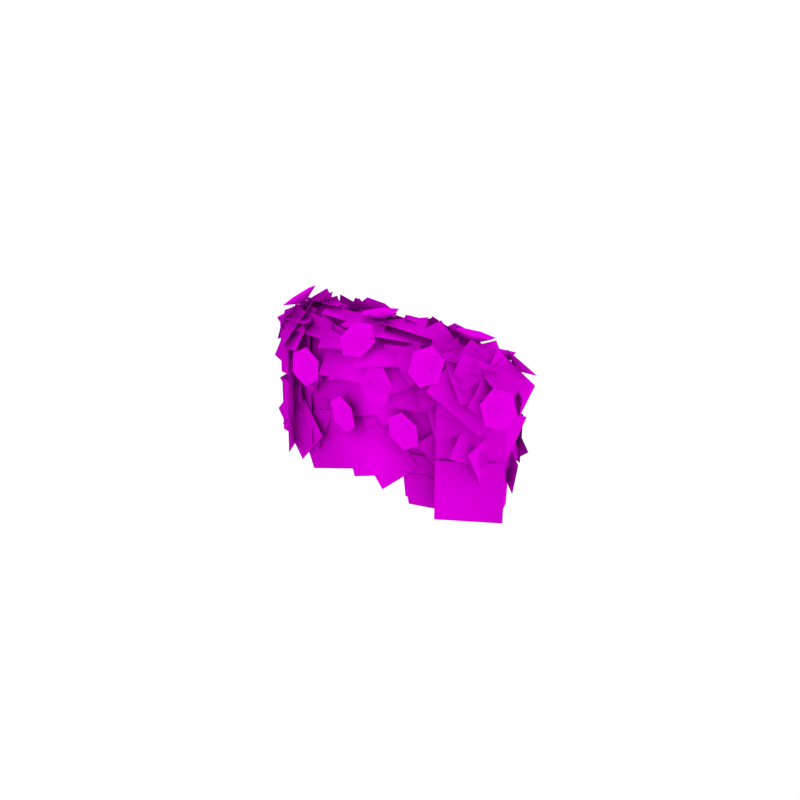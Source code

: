 # Source: Bush_Large_Flowers.blend  (saved by Blender 2.79.0; exported with 4.5.12 LTS)
import bpy
from mathutils import Matrix  # noqa: F401  (used for matrix-valued properties, if any)

bpy.ops.wm.read_factory_settings(use_empty=True)
scene = bpy.context.scene
scene.name = 'Scene'

# ---- collections
col_collection_1 = bpy.data.collections.new('Collection 1'); scene.collection.children.link(col_collection_1)

# ---- images (referenced by path relative to the original .blend; pixels are not part of the script)
import os
ASSET_DIR = os.environ.get("B2B_ASSET_DIR", "")  # directory of the original .blend (textures are referenced by path, not embedded)
HERE = os.path.dirname(os.path.abspath(__file__))  # packed textures are extracted next to this script under _unpacked/

def load_image(name, relpath, width, height, colorspace="sRGB"):
    """Load a texture the original file referenced (path relative to the .blend, or extracted next to this script)."""
    p = next((c for c in (os.path.join(HERE, relpath), os.path.join(ASSET_DIR, relpath)) if relpath and os.path.exists(c)), "")
    if p:
        img = bpy.data.images.load(p, check_existing=True)
        img.name = name
    else:  # same state as the original file: an image datablock whose file is absent (Cycles renders it pink)
        img = bpy.data.images.new(name, width, height)
        img.source = "FILE"
        img.filepath = "//" + (relpath or name)
    img.colorspace_settings.name = colorspace
    return img
img_bush_leaves_png_001 = load_image('Bush_Leaves.png.001', 'Bush_Leaves.png', 1024, 1024, 'sRGB')
img_flowers_png_001 = load_image('Flowers.png.001', 'Flowers.png', 1024, 1024, 'sRGB')

# ---- materials (node trees are filled in below, after node groups)
mat_bush_leaves = bpy.data.materials.new('Bush_Leaves')
mat_bush_leaves.alpha_threshold = 0.0
mat_bush_leaves.roughness = 0.5
mat_bush_leaves.specular_intensity = 0.0
mat_flowers = bpy.data.materials.new('Flowers')
mat_flowers.alpha_threshold = 0.0
mat_flowers.roughness = 0.5
mat_flowers.specular_intensity = 0.0

# ---- material node trees
mat_bush_leaves.use_nodes = True; mat_bush_leaves.node_tree.nodes.clear()
_N = mat_bush_leaves.node_tree.nodes; _L = mat_bush_leaves.node_tree.links
n0 = _N.new('ShaderNodeOutputMaterial'); n0.name = 'Material Output'; n0.location = (1200, 880)
n0.label = 'Material Out'
n1 = _N.new('ShaderNodeAddShader'); n1.name = 'Add Shader'; n1.location = (1000, 880)
n1.label = 'Shader Add Refl'
n2 = _N.new('ShaderNodeAddShader'); n2.name = 'Add Shader.001'; n2.location = (800, 880)
n2.label = 'Shader Add Spec'
n3 = _N.new('ShaderNodeBsdfRefraction'); n3.name = 'Refraction BSDF'; n3.location = (1200, 220)
n3.label = 'Refl BSDF'
n3.mute = True
n4 = _N.new('ShaderNodeMix'); n4.name = 'Mix'; n4.location = (1000, 220)
n4.label = 'Mix Color/Refl'
n4.data_type = 'RGBA'
n4.blend_type = 'MULTIPLY'
n4.inputs[0].default_value = 1.0
n4.inputs[6].default_value = (0.8, 0.8, 0.8, 1.0)
n4.inputs[7].default_value = (0.0, 0.0, 0.0, 0.0)
n5 = _N.new('ShaderNodeMixShader'); n5.name = 'Mix Shader'; n5.location = (600, 880)
n5.label = 'Shader Mix Alpha'
n6 = _N.new('ShaderNodeBsdfTransparent'); n6.name = 'Transparent BSDF'; n6.location = (400, 880)
n6.label = 'Alpha BSDF'
n7 = _N.new('ShaderNodeMix'); n7.name = 'Mix.001'; n7.location = (200, 1100)
n7.label = 'Mix Color/Alpha'
n7.data_type = 'RGBA'
n7.blend_type = 'MULTIPLY'
n7.inputs[0].default_value = 1.0
n7.inputs[6].default_value = (1.0, 1.0, 1.0, 1.0)
n8 = _N.new('ShaderNodeBsdfDiffuse'); n8.name = 'Diffuse BSDF'; n8.location = (400, 660)
n8.label = 'Diff BSDF'
n9 = _N.new('ShaderNodeMix'); n9.name = 'Mix.002'; n9.location = (200, 660)
n9.label = 'Mix Color/Diffuse'
n9.data_type = 'RGBA'
n9.blend_type = 'MULTIPLY'
n9.inputs[0].default_value = 1.0
n9.inputs[6].default_value = (0.8, 0.8, 0.8, 1.0)
n10 = _N.new('ShaderNodeBsdfAnisotropic'); n10.name = 'Glossy BSDF'; n10.location = (400, 220)
n10.label = 'Spec BSDF'
n10.mute = True
n10.distribution = 'GGX'
n11 = _N.new('ShaderNodeMix'); n11.name = 'Mix.003'; n11.location = (200, 220)
n11.label = 'Mix Color/Spec'
n11.data_type = 'RGBA'
n11.blend_type = 'MULTIPLY'
n11.inputs[0].default_value = 1.0
n11.inputs[6].default_value = (0.0, 0.0, 0.0, 1.0)
n11.inputs[7].default_value = (0.0, 0.0, 0.0, 1.0)
n12 = _N.new('ShaderNodeMix'); n12.name = 'Mix.004'; n12.location = (200, 0)
n12.label = 'Mix Color/Hardness'
n12.data_type = 'RGBA'
n12.blend_type = 'MULTIPLY'
n12.inputs[0].default_value = 1.0
n12.inputs[6].default_value = (0.0, 0.0, 0.0, 0.0)
n12.inputs[7].default_value = (1.0, 1.0, 1.0, 1.0)
n13 = _N.new('ShaderNodeNormalMap'); n13.name = 'Normal Map'; n13.location = (200, 440)
n13.label = 'Normal/Map'
n13.mute = True
n14 = _N.new('ShaderNodeMix'); n14.name = 'Mix.005'; n14.location = (1000, 660)
n14.label = 'Bump/Map'
n14.mute = True
n14.data_type = 'RGBA'
n14.blend_type = 'MULTIPLY'
n14.inputs[0].default_value = 1.0
n14.inputs[6].default_value = (1.0, 1.0, 1.0, 1.0)
n14.inputs[7].default_value = (0.0, 0.0, 0.0, 1.0)
n15 = _N.new('ShaderNodeTexCoord'); n15.name = 'Texture Coordinate'; n15.location = (-600, 660)
n15.label = 'Texture Coords'
n16 = _N.new('ShaderNodeTexImage'); n16.name = 'Image Texture'; n16.location = (0, 660)
n16.width = 140
n16.image = img_bush_leaves_png_001
n17 = _N.new('ShaderNodeDisplacement'); n17.name = 'Displacement'; n17.location = (0, 0)
n17.inputs[1].default_value = 0.0
n17.inputs[2].default_value = 0.1
n18 = _N.new('ShaderNodeMath'); n18.name = 'Math'; n18.location = (0, 0)
n18.operation = 'POWER'
_L.new(n1.outputs[0], n0.inputs[0])
_L.new(n2.outputs[0], n1.inputs[0])
_L.new(n3.outputs[0], n1.inputs[1])
_L.new(n4.outputs[2], n3.inputs[0])
_L.new(n5.outputs[0], n2.inputs[0])
_L.new(n6.outputs[0], n5.inputs[1])
_L.new(n7.outputs[2], n5.inputs[0])
_L.new(n8.outputs[0], n5.inputs[2])
_L.new(n9.outputs[2], n8.inputs[0])
_L.new(n10.outputs[0], n2.inputs[1])
_L.new(n11.outputs[2], n10.inputs[0])
_L.new(n13.outputs[0], n8.inputs[2])
_L.new(n13.outputs[0], n10.inputs[4])
_L.new(n13.outputs[0], n3.inputs[3])
_L.new(n16.outputs[0], n9.inputs[7])
_L.new(n16.outputs[1], n7.inputs[7])
_L.new(n14.outputs[2], n17.inputs[0])
_L.new(n17.outputs[0], n0.inputs[2])
_L.new(n12.outputs[2], n18.inputs[0])
_L.new(n18.outputs[0], n10.inputs[1])
n0.is_active_output = True
mat_flowers.use_nodes = True; mat_flowers.node_tree.nodes.clear()
_N = mat_flowers.node_tree.nodes; _L = mat_flowers.node_tree.links
n0 = _N.new('ShaderNodeOutputMaterial'); n0.name = 'Material Output'; n0.location = (1200, 880)
n0.label = 'Material Out'
n1 = _N.new('ShaderNodeAddShader'); n1.name = 'Add Shader'; n1.location = (1000, 880)
n1.label = 'Shader Add Refl'
n2 = _N.new('ShaderNodeAddShader'); n2.name = 'Add Shader.001'; n2.location = (800, 880)
n2.label = 'Shader Add Spec'
n3 = _N.new('ShaderNodeBsdfRefraction'); n3.name = 'Refraction BSDF'; n3.location = (1200, 220)
n3.label = 'Refl BSDF'
n3.mute = True
n4 = _N.new('ShaderNodeMix'); n4.name = 'Mix'; n4.location = (1000, 220)
n4.label = 'Mix Color/Refl'
n4.data_type = 'RGBA'
n4.blend_type = 'MULTIPLY'
n4.inputs[0].default_value = 1.0
n4.inputs[6].default_value = (0.8, 0.8, 0.8, 1.0)
n4.inputs[7].default_value = (0.0, 0.0, 0.0, 0.0)
n5 = _N.new('ShaderNodeMixShader'); n5.name = 'Mix Shader'; n5.location = (600, 880)
n5.label = 'Shader Mix Alpha'
n6 = _N.new('ShaderNodeBsdfTransparent'); n6.name = 'Transparent BSDF'; n6.location = (400, 880)
n6.label = 'Alpha BSDF'
n7 = _N.new('ShaderNodeMix'); n7.name = 'Mix.001'; n7.location = (200, 1100)
n7.label = 'Mix Color/Alpha'
n7.data_type = 'RGBA'
n7.blend_type = 'MULTIPLY'
n7.inputs[0].default_value = 1.0
n7.inputs[6].default_value = (1.0, 1.0, 1.0, 1.0)
n8 = _N.new('ShaderNodeBsdfDiffuse'); n8.name = 'Diffuse BSDF'; n8.location = (400, 660)
n8.label = 'Diff BSDF'
n9 = _N.new('ShaderNodeMix'); n9.name = 'Mix.002'; n9.location = (200, 660)
n9.label = 'Mix Color/Diffuse'
n9.data_type = 'RGBA'
n9.blend_type = 'MULTIPLY'
n9.inputs[0].default_value = 1.0
n9.inputs[6].default_value = (0.8, 0.8, 0.8, 1.0)
n10 = _N.new('ShaderNodeBsdfAnisotropic'); n10.name = 'Glossy BSDF'; n10.location = (400, 220)
n10.label = 'Spec BSDF'
n10.mute = True
n10.distribution = 'GGX'
n11 = _N.new('ShaderNodeMix'); n11.name = 'Mix.003'; n11.location = (200, 220)
n11.label = 'Mix Color/Spec'
n11.data_type = 'RGBA'
n11.blend_type = 'MULTIPLY'
n11.inputs[0].default_value = 1.0
n11.inputs[6].default_value = (0.0, 0.0, 0.0, 1.0)
n11.inputs[7].default_value = (0.0, 0.0, 0.0, 1.0)
n12 = _N.new('ShaderNodeMix'); n12.name = 'Mix.004'; n12.location = (200, 0)
n12.label = 'Mix Color/Hardness'
n12.data_type = 'RGBA'
n12.blend_type = 'MULTIPLY'
n12.inputs[0].default_value = 1.0
n12.inputs[6].default_value = (0.0, 0.0, 0.0, 0.0)
n12.inputs[7].default_value = (1.0, 1.0, 1.0, 1.0)
n13 = _N.new('ShaderNodeNormalMap'); n13.name = 'Normal Map'; n13.location = (200, 440)
n13.label = 'Normal/Map'
n13.mute = True
n14 = _N.new('ShaderNodeMix'); n14.name = 'Mix.005'; n14.location = (1000, 660)
n14.label = 'Bump/Map'
n14.mute = True
n14.data_type = 'RGBA'
n14.blend_type = 'MULTIPLY'
n14.inputs[0].default_value = 1.0
n14.inputs[6].default_value = (1.0, 1.0, 1.0, 1.0)
n14.inputs[7].default_value = (0.0, 0.0, 0.0, 1.0)
n15 = _N.new('ShaderNodeTexCoord'); n15.name = 'Texture Coordinate'; n15.location = (-600, 660)
n15.label = 'Texture Coords'
n16 = _N.new('ShaderNodeTexImage'); n16.name = 'Image Texture'; n16.location = (0, 660)
n16.width = 140
n16.image = img_flowers_png_001
n17 = _N.new('ShaderNodeDisplacement'); n17.name = 'Displacement'; n17.location = (0, 0)
n17.inputs[1].default_value = 0.0
n17.inputs[2].default_value = 0.1
n18 = _N.new('ShaderNodeMath'); n18.name = 'Math'; n18.location = (0, 0)
n18.operation = 'POWER'
_L.new(n1.outputs[0], n0.inputs[0])
_L.new(n2.outputs[0], n1.inputs[0])
_L.new(n3.outputs[0], n1.inputs[1])
_L.new(n4.outputs[2], n3.inputs[0])
_L.new(n5.outputs[0], n2.inputs[0])
_L.new(n6.outputs[0], n5.inputs[1])
_L.new(n7.outputs[2], n5.inputs[0])
_L.new(n8.outputs[0], n5.inputs[2])
_L.new(n9.outputs[2], n8.inputs[0])
_L.new(n10.outputs[0], n2.inputs[1])
_L.new(n11.outputs[2], n10.inputs[0])
_L.new(n13.outputs[0], n8.inputs[2])
_L.new(n13.outputs[0], n10.inputs[4])
_L.new(n13.outputs[0], n3.inputs[3])
_L.new(n16.outputs[0], n9.inputs[7])
_L.new(n16.outputs[1], n7.inputs[7])
_L.new(n14.outputs[2], n17.inputs[0])
_L.new(n17.outputs[0], n0.inputs[2])
_L.new(n12.outputs[2], n18.inputs[0])
_L.new(n18.outputs[0], n10.inputs[1])
n0.is_active_output = True

# ---- world
world_world = bpy.data.worlds.new('World'); scene.world = world_world
world_world.color = (1.0, 1.0, 1.0)
world_world.use_sun_shadow = False
world_world.sun_shadow_jitter_overblur = 0.0
world_world.cycles.sampling_method = 'NONE'
world_world.cycles.sample_map_resolution = 256

# ---- meshes
me_plane_029 = bpy.data.meshes.new('Plane.029')
me_plane_029.from_pydata([(-0.4323, 0.427, -0.1247), (-0.04776, 0.4651, 0.01883), (-0.4027, 0.7977, -0.3026), (-0.01814, 0.8358, -0.1591), (-0.1284, 0.8199, -0.2005), (-0.2046, 0.5715, -0.1052), (0.1191, 0.7901, -0.08019), (0.04283, 0.5417, 0.0151), (-0.01301, 0.5116, 0.02524), (0.2169, 0.8187, -0.07421), (-0.3099, 0.6651, -0.1877), (-0.07996, 0.9721, -0.2871), (-0.1122, 0.7393, -0.01406), (0.2482, 0.7586, -0.0145), (-0.122, 0.9157, -0.3287), (0.2384, 0.935, -0.3292), (-0.2614, 0.7753, -0.2161), (-0.05413, 0.704, -0.08466), (-0.124, 0.9544, -0.3358), (0.08334, 0.8832, -0.2044), (-0.1114, 0.7206, -0.1161), (0.08155, 0.8868, -0.2063), (-0.2901, 0.8385, -0.2809), (-0.09713, 1.005, -0.3711), (-0.1898, 0.767, -0.0727), (0.1718, 0.7011, 0.07839), (-0.02599, 0.9509, -0.3845), (0.3356, 0.885, -0.2334), (0.2316, 0.7384, 0.02257), (0.321, 0.8972, -0.2515), (-0.0848, 0.7696, -0.06261), (0.004652, 0.9284, -0.3367), (-0.07113, 0.4517, 0.03858), (0.3113, 0.4936, 0.1642), (-0.04205, 0.7997, -0.166), (0.3404, 0.8416, -0.04035), (-0.03114, 0.7493, -0.6713), (-0.2633, 0.8398, -0.7465), (-0.01967, 0.9321, -0.4864), (-0.2518, 1.023, -0.5617), (-0.06571, 0.9042, -0.1911), (0.07248, 0.9009, -0.4407), (-0.3087, 0.9677, -0.3265), (-0.1705, 0.9644, -0.576), (-0.06252, 0.9257, -0.4111), (-0.3555, 0.9982, -0.523), (-0.1549, 0.9681, -0.371), (-0.2193, 0.9138, -0.7196), (-0.01863, 0.8836, -0.5675), (-0.4944, 1.001, -0.5019), (-0.2226, 1.005, -0.3163), (-0.3166, 0.9015, -0.7602), (-0.04487, 0.9053, -0.5747), (-0.3266, 0.5529, -0.7045), (-0.1303, 0.8747, -0.7489), (-0.03635, 0.4026, -0.5116), (0.1599, 0.7244, -0.556), (-0.3334, 0.405, -0.6336), (-0.3523, 0.7724, -0.7801), (0.04089, 0.4691, -0.5215), (0.02191, 0.8364, -0.668), (-0.07781, 0.5137, -0.6082), (-0.1761, 0.7609, -0.7045), (0.1552, 0.6432, -0.5136), (0.05699, 0.8904, -0.6099), (-0.06716, 0.4716, -0.5985), (-0.3835, 0.548, -0.7457), (0.02422, 0.8165, -0.6158), (-0.2921, 0.8929, -0.763), (-0.4776, 0.6909, -0.691), (-0.3323, 0.9281, -0.69), (-0.2411, 0.5461, -0.7109), (-0.09579, 0.7832, -0.7099), (-0.2767, 0.5778, -0.7085), (-0.4939, 0.7479, -0.6888), (-0.1062, 0.7956, -0.7099), (-0.3234, 0.9657, -0.6901), (-0.4514, 0.6366, -0.7143), (-0.1381, 0.7736, -0.722), (-0.3222, 0.3484, -0.5828), (-0.008836, 0.4855, -0.5905), (0.545, 0.292, -0.2476), (0.384, 0.5343, -0.375), (0.7788, 0.4905, -0.1655), (0.6178, 0.7328, -0.2929), (0.3842, 0.4871, -0.3677), (0.597, 0.7959, -0.317), (0.6473, 0.2774, -0.1943), (0.8601, 0.5863, -0.1437), (0.3218, 0.4657, -0.4626), (0.4275, 0.8373, -0.3127), (0.6606, 0.3001, -0.2909), (0.7663, 0.6717, -0.141), (0.6141, 0.374, -0.3057), (0.3265, 0.5222, -0.4497), (0.7105, 0.6886, -0.1745), (0.4229, 0.8367, -0.3186), (0.3491, 0.3369, -0.3568), (0.2794, 0.6796, -0.4564), (0.6667, 0.4428, -0.2147), (0.5969, 0.7855, -0.3144), (0.2307, 0.2673, -0.3148), (0.427, 0.6055, -0.4052), (0.5507, 0.1358, -0.1114), (0.7471, 0.474, -0.2018), (0.244, 0.6635, -0.5261), (0.2907, 0.9296, -0.2239), (0.5914, 0.483, -0.4209), (0.6382, 0.7492, -0.1187), (0.4155, 0.599, -0.4463), (0.3784, 0.7901, -0.287), (0.6298, 0.5417, -0.3277), (0.5928, 0.7329, -0.1684), (0.753, 0.484, -0.2909), (0.3995, 0.6052, -0.4598), (0.7246, 0.7859, -0.01473), (0.371, 0.9071, -0.1836), (0.231, 0.7636, -0.477), (0.2511, 0.9306, -0.1079), (0.5964, 0.5966, -0.4214), (0.6165, 0.7636, -0.05231), (0.6725, 0.6099, -0.3077), (0.4045, 0.6812, -0.4549), (0.5808, 0.7783, -0.0591), (0.3128, 0.8496, -0.2062), (0.5157, 0.7433, 0.2412), (0.8421, 0.6964, 0.04212), (0.3262, 0.8152, -0.08634), (0.6526, 0.7682, -0.2855), (0.1296, 0.8399, 0.05673), (0.5324, 0.7544, 0.08487), (0.1655, 0.8738, -0.353), (0.5682, 0.7883, -0.3248), (0.3481, 0.601, 0.1196), (0.2832, 0.2823, 0.2558), (0.6715, 0.5951, 0.2599), (0.6066, 0.2764, 0.3961), (0.7074, 0.4358, 0.3585), (0.8301, 0.7046, 0.2403), (0.4319, 0.497, 0.2113), (0.5547, 0.7657, 0.09312), (0.5286, 0.5906, 0.3148), (0.8738, 0.6302, 0.2768), (0.4761, 0.7579, 0.01238), (0.8213, 0.7975, -0.02562), (0.8402, 0.5714, 0.3523), (0.9792, 0.7386, 0.07416), (0.5157, 0.6469, 0.2354), (0.6547, 0.8141, -0.04269), (0.8474, 0.5595, 0.3628), (0.9422, 0.6795, 0.1632), (0.6146, 0.611, 0.2831), (0.7093, 0.731, 0.08362), (0.853, 0.4161, 0.4618), (1.146, 0.4932, 0.1802), (0.6158, 0.7113, 0.2962), (0.9084, 0.7885, 0.01456), (0.9054, 0.3219, 0.398), (1.149, 0.5341, 0.1899), (0.6295, 0.5835, 0.3415), (0.8732, 0.7957, 0.1334), (0.5523, 0.4016, 0.3984), (0.9514, 0.4112, 0.3966), (0.5435, 0.7233, 0.1621), (0.9426, 0.7329, 0.1603), (0.6567, 0.6509, 0.2996), (0.496, 0.2837, 0.4188), (1.036, 0.4772, 0.2764), (0.8756, 0.1101, 0.3956), (0.1449, 0.4058, 0.153), (0.4897, 0.5571, 0.1957), (0.04435, 0.697, -0.0677), (0.3892, 0.8484, -0.02499), (0.3084, 0.6549, 0.1733), (0.5803, 0.6754, 0.1623), (0.2887, 0.7875, -0.06442), (0.5607, 0.8081, -0.07544), (0.2, 0.5583, 0.129), (0.5512, 0.5192, 0.2771), (0.3253, 0.8447, -0.09246), (0.6764, 0.8056, 0.05558), (0.3719, 0.5983, 0.1257), (0.2929, 0.3535, 0.2179), (0.615, 0.5651, 0.2459), (0.536, 0.3203, 0.3381), (0.2556, 0.6762, -0.5143), (0.4737, 0.4795, -0.3207), (0.009122, 0.4263, -0.4904), (0.2273, 0.2296, -0.2968), (0.364, 0.3099, -0.2923), (0.09092, 0.3999, -0.4526), (0.4972, 0.6045, -0.3539), (0.2242, 0.6945, -0.5141), (0.0147, 0.3147, -0.4379), (0.1443, 0.5426, -0.5), (0.2309, 0.2288, -0.302), (0.3605, 0.4566, -0.3641), (0.06001, 0.4333, -0.4809), (0.07337, 0.6773, -0.5756), (0.3016, 0.4584, -0.3823), (0.315, 0.7024, -0.4771), (0.4503, 0.442, -0.4068), (0.162, 0.5718, -0.5105), (0.5442, 0.7406, -0.2939), (0.2559, 0.8704, -0.3976), (0.3461, 0.444, -0.3791), (0.08338, 0.521, -0.5274), (0.4381, 0.7413, -0.3878), (0.1754, 0.8183, -0.5361), (0.08825, 0.4459, -0.6282), (-0.138, 0.7461, -0.6997), (0.3254, 0.6718, -0.4302), (0.09913, 0.972, -0.5017), (0.4224, 0.6608, -0.4784), (0.1886, 0.8167, -0.4122), (0.5373, 0.7238, -0.2211), (0.3034, 0.8797, -0.1549), (0.04855, 0.8235, -0.5542), (0.07592, 0.9726, -0.2142), (0.3833, 0.6662, -0.5122), (0.4107, 0.8153, -0.1722), (0.4568, 0.6702, -0.4211), (0.1802, 0.7449, -0.5704), (0.3646, 0.8428, -0.164), (0.08804, 0.9176, -0.3134), (0.3282, 0.7154, -0.4725), (0.04361, 0.8423, -0.5225), (0.3373, 0.8484, -0.1864), (0.05267, 0.9753, -0.2364), (-0.03464, 0.8922, -0.1348), (0.245, 0.8256, -0.0437), (0.06071, 0.9014, -0.4207), (0.3403, 0.8348, -0.3296), (0.1638, 0.848, -0.09346), (0.2685, 0.8551, -0.3773), (-0.1137, 0.915, -0.1941), (-0.008988, 0.9221, -0.478), (-0.1354, 0.913, -0.1491), (0.1553, 0.85, -0.1159), (-0.09678, 0.9348, -0.4451), (0.1939, 0.8718, -0.4119), (0.2432, 0.855, -0.2021), (0.3143, 0.7822, -0.4495), (0.001819, 0.9265, -0.2925), (0.0729, 0.8537, -0.5399), (1.043, 0.4705, -0.1652), (0.6837, 0.6527, -0.2355), (1.053, 0.6353, 0.2086), (0.694, 0.8174, 0.1383), (1.138, 0.3674, 0.08678), (0.9695, 0.5224, -0.1582), (1.017, 0.5869, 0.3093), (0.848, 0.7419, 0.0643), (1.086, 0.4881, 0.2186), (1.01, 0.6737, -0.06362), (0.8058, 0.6147, 0.3778), (0.7293, 0.8003, 0.09559), (0.8111, 0.6825, 0.231), (0.8728, 0.697, -0.03886), (0.5466, 0.7426, 0.1739), (0.6082, 0.7571, -0.09605), (0.5992, 0.7301, 0.2164), (0.8376, 0.6603, 0.2745), (0.6639, 0.7458, -0.02985), (0.9022, 0.676, 0.02825), (0.8531, 0.6539, 0.3195), (1.049, 0.6347, 0.08013), (0.6258, 0.7386, 0.1271), (0.8213, 0.7194, -0.1123), (0.6775, 0.7645, 0.1555), (0.9481, 0.6602, 0.2164), (0.7176, 0.7011, -0.1312), (0.9882, 0.5968, -0.07025), (0.9369, 0.1336, 0.1721), (0.828, 0.2306, -0.1004), (1.092, 0.3989, 0.2045), (0.9832, 0.4959, -0.06802), (0.6234, 0.3369, -0.3055), (0.6505, 0.7375, -0.1975), (0.9784, 0.2585, -0.1039), (1.006, 0.6591, 0.004073), (0.7062, 0.2362, -0.1544), (0.5772, 0.5032, -0.2701), (0.9599, 0.4014, -0.05599), (0.8309, 0.6685, -0.1717), (0.7337, 0.2421, -0.143), (0.5185, 0.4805, -0.2973), (0.9686, 0.5005, -0.07161), (0.7533, 0.7388, -0.2259), (0.66, 0.2124, -0.1719), (0.6171, 0.5377, -0.2546), (0.9595, 0.2872, -0.0332), (0.9166, 0.6125, -0.1159), (0.7868, 0.3309, -0.2115), (0.7104, 0.6393, -0.1984), (1.036, 0.3846, -0.02169), (0.9598, 0.693, -0.008604), (0.6596, 0.3588, -0.1918), (0.9107, 0.3527, -0.05794), (0.5955, 0.1036, -0.08321), (0.8466, 0.09748, 0.05066), (-0.5589, 0.5726, -0.562), (-0.5286, 0.9611, -0.555), (-0.2328, 0.551, -0.7743), (-0.2025, 0.9395, -0.7673), (-0.6112, 0.6683, -0.3769), (-0.417, 0.8847, -0.5773), (-0.5134, 0.3946, -0.5776), (-0.3191, 0.6111, -0.778), (-0.4479, 0.7796, -0.673), (-0.3348, 0.9874, -0.5908), (-0.2311, 0.6999, -0.7698), (-0.118, 0.9077, -0.6876), (-0.6103, 0.8141, -0.5291), (-0.367, 1.076, -0.4388), (-0.3764, 0.6842, -0.7825), (-0.1332, 0.9459, -0.6922), (-0.4582, 0.9026, -0.2669), (-0.1767, 1.056, -0.4367), (-0.5821, 0.7782, -0.5844), (-0.3006, 0.9315, -0.7542), (-0.4768, 0.7508, -0.6167), (-0.606, 0.4605, -0.4955), (-0.4326, 0.8637, -0.299), (-0.5617, 0.5734, -0.1778), (-0.5386, 0.673, -0.4286), (-0.422, 0.8987, -0.3457), (-0.4914, 0.7418, -0.6825), (-0.3748, 0.9676, -0.5996), (-0.6391, 0.7327, -0.4804), (-0.5243, 0.4637, -0.2066), (-0.3247, 0.9627, -0.3864), (-0.2099, 0.6936, -0.1125), (-0.3444, 0.6365, -0.1552), (-0.2125, 0.952, -0.3084), (-0.6369, 0.6452, -0.3891), (-0.505, 0.9606, -0.5424), (-0.3247, 0.9025, -0.2037), (-0.1524, 1.022, -0.4356), (-0.5488, 0.8281, -0.4088), (-0.3765, 0.9478, -0.6407), (-0.4562, 0.7597, -0.2542), (-0.2344, 0.9698, -0.2963), (-0.5538, 0.8047, -0.5433), (-0.332, 1.015, -0.5854), (-0.1144, 0.7092, -0.1075), (0.06116, 0.9185, -0.2425), (-0.3535, 0.8043, -0.2708), (-0.1779, 1.014, -0.4059), (-0.3316, 0.6419, -0.1143), (-0.04729, 0.9, -0.2475), (-0.5973, 0.7979, -0.3794), (-0.313, 1.056, -0.5125), (-0.5334, 0.7686, -0.3216), (-0.2185, 0.6917, -0.1133), (-0.3413, 1.044, -0.5105), (-0.02631, 0.9671, -0.3023), (-0.3309, 0.5867, -0.1438), (-0.1222, 0.7927, -0.1785), (-0.5073, 0.7341, -0.3293), (-0.2985, 0.9401, -0.364), (0.9237, 0.2095, 0.3242), (1.115, 0.3017, -0.01347), (0.8478, 0.5961, 0.3867), (1.039, 0.6882, 0.04905), (1.041, 0.3454, 0.1628), (1.025, 0.4746, -0.06469), (0.9734, 0.5634, 0.2914), (0.9575, 0.6926, 0.06391), (0.9194, 0.2212, -0.1318), (1.007, 0.4284, 0.1454), (0.8055, -0.03147, 0.09295), (0.8927, 0.1757, 0.3701), (0.1167, 0.6502, -0.647), (-0.1852, 0.885, -0.6611), (0.2213, 0.8048, -0.3128), (-0.0806, 1.04, -0.327), (0.5455, -0.1877, 0.05647), (0.2711, 0.02272, -0.1681), (0.8166, 0.1199, 0.01346), (0.5422, 0.3303, -0.2111), (0.2615, 0.05007, -0.2043), (0.331, 0.4155, -0.3239), (0.6154, 0.03678, -0.03932), (0.6849, 0.4022, -0.1589), (0.2583, -0.02716, -0.1731), (-0.004334, 0.1897, -0.381), (0.5166, 0.2769, -0.1822), (0.2539, 0.4938, -0.3902), (0.5545, 0.1037, 0.4621), (0.8461, 0.3571, 0.406), (0.3153, 0.3334, 0.2562), (0.607, 0.5868, 0.2001), (0.8088, 0.1865, 0.4403), (0.6868, 0.4729, 0.3106), (0.4977, 0.05626, 0.4456), (0.3757, 0.3427, 0.3159), (0.004087, 0.2523, 0.1435), (0.1156, 0.6072, 0.008484), (-0.349, 0.2974, -0.02947), (-0.2375, 0.6523, -0.1645), (0.06258, 0.3256, -0.4122), (-0.1392, 0.04273, -0.3524), (-0.1983, 0.4724, -0.5983), (-0.4001, 0.1895, -0.5386), (-0.1594, 0.458, -0.6584), (-0.3236, 0.09248, -0.5389), (-0.5376, 0.6351, -0.6363), (-0.7017, 0.2695, -0.5168), (0.05381, 0.03716, -0.2921), (-0.09135, 0.3274, -0.4773), (0.3667, 0.2323, -0.2316), (0.2216, 0.5225, -0.4169), (0.1426, 0.5077, -0.4788), (0.01436, 0.278, -0.4205), (-0.05742, 0.577, -0.6455), (-0.1856, 0.3473, -0.5871), (0.3066, 0.5859, 0.1078), (-0.01793, 0.533, -0.002775), (0.3033, 0.2768, 0.2652), (-0.0212, 0.224, 0.1547), (0.2173, 0.1936, 0.2642), (0.2946, 0.4315, 0.1747), (-0.01892, 0.2263, 0.1471), (0.05836, 0.4642, 0.05766), (0.5979, 0.3306, 0.3553), (0.3584, 0.5348, 0.1487), (0.3397, 0.05834, 0.3856), (0.1002, 0.2625, 0.179), (-0.6784, 0.4157, -0.3468), (-0.4786, 0.5281, -0.1459), (-0.6143, 0.644, -0.5383), (-0.4146, 0.7564, -0.3374), (-0.2567, 0.5278, -0.09684), (-0.463, 0.6271, -0.2592), (-0.4076, 0.2965, -0.04662), (-0.6139, 0.3959, -0.209), (0.8066, 0.005422, 0.3696), (1.045, 0.2274, 0.1657), (0.614, 0.3176, 0.4842), (0.8524, 0.5396, 0.2803), (0.8877, -0.05737, 0.1802), (0.9438, 0.291, 0.1968), (0.6776, -0.03692, 0.4634), (0.7337, 0.3114, 0.4799), (0.9032, 0.1982, 0.3099), (0.7689, -0.1057, 0.3823), (0.8787, 0.1299, -0.02227), (0.7444, -0.174, 0.05012), (0.974, 0.009924, 0.2409), (0.6499, -0.1929, 0.1208), (0.8901, 0.3, -0.02253), (0.5661, 0.09714, -0.1427), (0.6129, -0.01741, -0.04455), (0.7673, 0.3132, -0.1024), (0.8712, -0.09383, 0.2082), (1.026, 0.2367, 0.1503), (0.5677, -0.04031, -0.03228), (0.5698, 0.2257, -0.1509), (0.8286, 0.01061, 0.08664), (0.8307, 0.2766, -0.03195), (-0.5397, 0.6225, -0.1407), (-0.5211, 0.6542, -0.4956), (-0.682, 0.2973, -0.1772), (-0.6634, 0.329, -0.5321), (-0.6087, 0.06428, -0.001461), (-0.2187, 0.103, 0.1441), (-0.5787, 0.4402, -0.1819), (-0.1887, 0.4789, -0.0363), (-0.1849, 0.1296, 0.1632), (0.0451, 0.4366, 0.06378), (-0.4818, 0.283, -0.0497), (-0.2518, 0.59, -0.1491), (-0.243, 0.06964, 0.1766), (0.1395, 0.1115, 0.3022), (-0.2139, 0.4177, -0.02797), (0.1686, 0.4595, 0.09764), (-0.4264, -0.0091, -0.4379), (-0.3854, 0.2844, -0.6347), (-0.0856, 0.0105, -0.3377), (-0.0446, 0.304, -0.5345), (-0.6233, 0.2545, -0.5763), (-0.3099, 0.3916, -0.584), (-0.494, -0.03362, -0.4448), (-0.1807, 0.1034, -0.4525), (0.0588, -0.1147, -0.1768), (0.2552, 0.2234, -0.2672), (0.3788, -0.2462, 0.02659), (0.5752, 0.09192, -0.06383), (0.1929, 0.2473, 0.2447), (0.1271, -0.07586, 0.3828), (0.5209, 0.2413, 0.3869), (0.4551, -0.08187, 0.525), (0.4969, 0.2908, 0.4364), (0.334, -0.08156, 0.5574), (0.882, 0.1147, 0.4129), (0.719, -0.2577, 0.5338), (-0.03198, 0.02228, 0.3049), (0.3109, 0.1783, 0.3464), (-0.1378, 0.3131, 0.08601), (0.2051, 0.4691, 0.1275), (0.2, 0.2162, 0.2637), (0.121, -0.02857, 0.3559), (0.4432, 0.183, 0.3839), (0.3642, -0.06175, 0.4761), (0.09058, 0.2912, -0.3804), (0.3087, 0.09449, -0.1867), (-0.1559, 0.04124, -0.3565), (0.06229, -0.1554, -0.1629), (-0.1598, -0.0606, -0.2974), (-0.03022, 0.1673, -0.3595), (0.05635, -0.1465, -0.1615), (0.186, 0.08134, -0.2236), (-0.3553, 0.2303, -0.5298), (0.001744, 0.2806, -0.4041), (-0.3672, -0.1111, -0.3594), (-0.01018, -0.06088, -0.2337), (0.7651, -0.2484, 0.3101), (0.6561, -0.1514, 0.03761), (0.9204, 0.01686, 0.3425), (0.8114, 0.1139, 0.06997), (0.4877, -0.02327, -0.05382), (0.7389, -0.02938, 0.08005), (0.4236, -0.2785, 0.05478), (0.6748, -0.2846, 0.1886), (-0.7308, 0.1906, -0.424), (-0.7005, 0.5791, -0.417), (-0.4047, 0.169, -0.6363), (-0.3744, 0.5575, -0.6293), (-0.7889, 0.3085, -0.2496), (-0.5919, 0.528, -0.4529), (-0.6897, 0.0309, -0.4531), (-0.4927, 0.2504, -0.6564), (-0.6526, 0.3922, -0.4928), (-0.7836, 0.09773, -0.3699), (-0.6078, 0.5067, -0.1706), (-0.7387, 0.2122, -0.04773), (-0.8172, 0.3738, -0.3546), (-0.7008, 0.1009, -0.0769), (-0.4984, 0.607, -0.2592), (-0.3819, 0.3341, 0.01851), (-0.5162, 0.2545, -0.0172), (-0.3843, 0.5699, -0.1704), (-0.8087, 0.2631, -0.2511), (-0.6769, 0.5786, -0.4044), (-0.5028, 0.2046, -0.005839), (-0.294, 0.4107, -0.04053), (-0.6791, 0.3521, -0.1913), (-0.4704, 0.5581, -0.226), (0.7634, -0.1449, -0.001002), (0.8519, 0.06513, 0.2801), (0.6478, -0.4012, 0.2269), (0.7363, -0.1912, 0.508), (0.3337, 0.5897, -0.4579), (0.3799, 0.4585, -0.501), (0.4722, 0.5468, -0.4721), (0.4484, 0.6744, -0.4888), (0.3319, 0.7138, -0.5342), (0.2396, 0.6255, -0.5631), (0.2637, 0.4978, -0.5465), (0.1697, 0.8606, -0.1367), (0.155, 0.9738, -0.2271), (0.2761, 0.9476, -0.1848), (0.2941, 0.8923, -0.06754), (0.1906, 0.8631, 0.007449), (0.06955, 0.8893, -0.03483), (0.05175, 0.9447, -0.1521), (-0.3101, 0.7354, -0.7557), (-0.1897, 0.6851, -0.8203), (-0.2051, 0.8151, -0.8175), (-0.3253, 0.8669, -0.8168), (-0.4303, 0.7885, -0.8186), (-0.4149, 0.6585, -0.8214), (-0.2946, 0.6068, -0.8222), (1.053, 0.472, 0.006896), (1.151, 0.5544, 0.07581), (1.071, 0.6157, -0.007614), (1.023, 0.552, -0.1113), (1.055, 0.4264, -0.1314), (1.135, 0.3651, -0.04801), (1.183, 0.429, 0.05561), (0.9512, 0.4831, 0.3235), (0.9306, 0.6041, 0.4019), (1.008, 0.6145, 0.297), (1.078, 0.5112, 0.2562), (1.069, 0.3972, 0.3203), (0.9912, 0.3868, 0.4252), (0.9221, 0.4902, 0.466), (0.6422, 0.7426, 0.1346), (0.5687, 0.8557, 0.07983), (0.699, 0.8668, 0.08398), (0.7672, 0.8047, 0.1769), (0.7048, 0.7312, 0.2657), (0.5744, 0.7202, 0.2615), (0.5063, 0.7824, 0.1686), (0.2552, 0.6594, 0.06091), (0.1149, 0.6986, 0.05916), (0.2014, 0.7879, 0.0183), (0.323, 0.7884, 0.06669), (0.3582, 0.699, 0.1559), (0.2716, 0.6097, 0.1968), (0.15, 0.6095, 0.1484), (-0.2756, 0.7595, -0.2053), (-0.3659, 0.8697, -0.2358), (-0.2414, 0.901, -0.2103), (-0.17, 0.8262, -0.13), (-0.2233, 0.7196, -0.07535), (-0.3479, 0.6883, -0.1008), (-0.4192, 0.7633, -0.1811), (-0.2871, 1.007, -0.5553), (-0.2784, 1.027, -0.6994), (-0.1788, 1.072, -0.6277), (-0.1993, 1.112, -0.5047), (-0.3197, 1.106, -0.4532), (-0.4193, 1.06, -0.5249), (-0.3987, 1.021, -0.648), (0.1026, 0.7334, -0.591), (0.2409, 0.6907, -0.6069), (0.2214, 0.8157, -0.5729), (0.1124, 0.8776, -0.6104), (0.02261, 0.8143, -0.682), (0.04215, 0.6894, -0.716), (0.1513, 0.6276, -0.6784), (0.6905, 0.5752, -0.26), (0.8223, 0.5139, -0.2686), (0.8188, 0.6432, -0.2487), (0.7188, 0.714, -0.2947), (0.6219, 0.6551, -0.3606), (0.6255, 0.5258, -0.3805), (0.7257, 0.4551, -0.3345), (0.9306, 0.3101, -0.1047), (1.068, 0.2984, -0.05879), (1.032, 0.4144, -0.1076), (0.939, 0.4209, -0.1992), (0.8815, 0.311, -0.2418), (0.9176, 0.195, -0.1929), (1.011, 0.1887, -0.1015), (0.8787, 0.7158, -0.0341), (1.014, 0.7441, 0.01265), (0.9224, 0.8341, 0.03889), (0.8202, 0.8492, -0.04152), (0.8093, 0.7739, -0.1482), (0.9007, 0.6839, -0.1745), (1.003, 0.669, -0.09404), (0.2619, 0.8597, -0.322), (0.3986, 0.9049, -0.2997), (0.3043, 0.9683, -0.2347), (0.1842, 0.9777, -0.2859), (0.1584, 0.9232, -0.4023), (0.2527, 0.8597, -0.4673), (0.3728, 0.8506, -0.416), (0.4564, 0.2508, -0.2192), (0.5835, 0.1818, -0.2017), (0.5843, 0.2879, -0.2783), (0.4768, 0.3213, -0.3452), (0.3683, 0.2484, -0.3352), (0.3676, 0.1422, -0.2585), (0.4752, 0.109, -0.1917), (0.7714, 0.07072, 0.006956), (0.8651, -0.0382, 0.03087), (0.9132, 0.06927, -0.02639), (0.836, 0.1437, -0.1015), (0.7104, 0.1105, -0.1192), (0.6623, 0.003074, -0.06191), (0.7397, -0.0713, 0.01311), (-0.4794, 0.6472, -0.634), (-0.5392, 0.522, -0.6782), (-0.4501, 0.5758, -0.7575), (-0.4341, 0.7057, -0.7597), (-0.5073, 0.7818, -0.6822), (-0.5965, 0.728, -0.6028), (-0.6124, 0.5981, -0.6008), (-0.03753, 0.4265, -0.538), (0.08956, 0.3575, -0.5205), (0.0903, 0.4636, -0.5971), (-0.01715, 0.497, -0.664), (-0.1256, 0.4241, -0.654), (-0.1264, 0.318, -0.5773), (-0.01878, 0.2847, -0.5106), (-0.001481, 0.146, -0.343), (0.1256, 0.07701, -0.3254), (0.1263, 0.1831, -0.4021), (0.01889, 0.2165, -0.469), (-0.08959, 0.1436, -0.4589), (-0.09033, 0.03746, -0.3823), (0.01726, 0.004173, -0.3155), (0.3404, 0.4027, 0.2161), (0.2388, 0.5056, 0.1984), (0.3591, 0.5464, 0.23), (0.4378, 0.4699, 0.3013), (0.396, 0.3521, 0.3409), (0.2757, 0.3112, 0.3093), (0.1971, 0.388, 0.2381), (-0.09718, 0.4693, -0.005021), (-0.09929, 0.615, -0.002282), (-0.02179, 0.5556, 0.08494), (-0.05278, 0.4367, 0.13), (-0.1614, 0.3769, 0.08741), (-0.2389, 0.4363, 0.0001889), (-0.2079, 0.5553, -0.04466)], [], [(1, 3, 2, 0), (5, 7, 6, 4), (9, 11, 10, 8), (13, 15, 14, 12), (17, 19, 18, 16), (21, 23, 22, 20), (25, 27, 26, 24), (29, 31, 30, 28), (33, 35, 34, 32), (37, 39, 38, 36), (41, 43, 42, 40), (46, 48, 47, 45), (50, 52, 51, 49), (54, 56, 55, 53), (58, 60, 59, 57), (62, 64, 63, 61), (66, 68, 67, 65), (70, 72, 71, 69), (74, 76, 75, 73), (78, 80, 79, 77), (82, 84, 83, 81), (86, 88, 87, 85), (90, 92, 91, 89), (94, 96, 95, 93), (98, 100, 99, 97), (102, 104, 103, 101), (106, 108, 107, 105), (110, 112, 111, 109), (114, 116, 115, 113), (118, 120, 119, 117), (122, 124, 123, 121), (126, 128, 127, 125), (130, 132, 131, 129), (134, 136, 135, 133), (138, 140, 139, 137), (142, 144, 143, 141), (146, 148, 147, 145), (150, 152, 151, 149), (154, 156, 155, 153), (158, 160, 159, 157), (162, 164, 163, 161), (166, 168, 167, 165), (170, 172, 171, 169), (174, 176, 175, 173), (178, 180, 179, 177), (182, 184, 183, 181), (186, 188, 187, 185), (190, 192, 191, 189), (194, 196, 195, 193), (198, 200, 199, 197), (202, 204, 203, 201), (206, 208, 207, 205), (210, 212, 211, 209), (214, 216, 215, 213), (218, 220, 219, 217), (222, 224, 223, 221), (226, 228, 227, 225), (230, 232, 231, 229), (234, 236, 235, 233), (238, 240, 239, 237), (242, 244, 243, 241), (246, 248, 247, 245), (250, 252, 251, 249), (254, 256, 255, 253), (258, 260, 259, 257), (262, 264, 263, 261), (266, 268, 267, 265), (270, 272, 271, 269), (274, 276, 275, 273), (278, 280, 279, 277), (282, 284, 283, 281), (286, 288, 287, 285), (290, 292, 291, 289), (294, 296, 295, 293), (298, 300, 299, 297), (302, 304, 303, 301), (306, 308, 307, 305), (310, 312, 311, 309), (314, 316, 315, 313), (318, 320, 319, 317), (322, 324, 323, 321), (326, 328, 327, 325), (330, 332, 331, 329), (334, 336, 335, 333), (338, 340, 339, 337), (342, 344, 343, 341), (346, 348, 347, 345), (350, 352, 351, 349), (354, 356, 355, 353), (358, 360, 359, 357), (362, 364, 363, 361), (366, 368, 367, 365), (370, 372, 371, 369), (374, 376, 375, 373), (378, 380, 379, 377), (382, 384, 383, 381), (386, 388, 387, 385), (390, 392, 391, 389), (394, 396, 395, 393), (398, 400, 399, 397), (402, 404, 403, 401), (406, 408, 407, 405), (410, 412, 411, 409), (414, 416, 415, 413), (418, 420, 419, 417), (422, 424, 423, 421), (426, 428, 427, 425), (430, 432, 431, 429), (434, 436, 435, 433), (438, 440, 439, 437), (442, 444, 443, 441), (446, 448, 447, 445), (450, 452, 451, 449), (454, 456, 455, 453), (458, 460, 459, 457), (462, 464, 463, 461), (466, 468, 467, 465), (470, 472, 471, 469), (474, 476, 475, 473), (478, 480, 479, 477), (482, 484, 483, 481), (486, 488, 487, 485), (490, 492, 491, 489), (494, 496, 495, 493), (498, 500, 499, 497), (502, 504, 503, 501), (506, 508, 507, 505), (510, 512, 511, 509), (514, 516, 515, 513), (518, 520, 519, 517), (522, 524, 523, 521), (526, 528, 527, 525), (530, 532, 531, 529), (534, 536, 535, 533), (538, 540, 539, 537), (542, 544, 543, 541), (546, 548, 547, 545), (550, 552, 551, 549), (553, 555, 554), (553, 556, 555), (553, 557, 556), (553, 558, 557), (553, 559, 558), (553, 554, 559), (560, 562, 561), (560, 563, 562), (560, 564, 563), (560, 565, 564), (560, 566, 565), (560, 561, 566), (567, 569, 568), (567, 570, 569), (567, 571, 570), (567, 572, 571), (567, 573, 572), (567, 568, 573), (574, 576, 575), (574, 577, 576), (574, 578, 577), (574, 579, 578), (574, 580, 579), (574, 575, 580), (581, 583, 582), (581, 584, 583), (581, 585, 584), (581, 586, 585), (581, 587, 586), (581, 582, 587), (588, 590, 589), (588, 591, 590), (588, 592, 591), (588, 593, 592), (588, 594, 593), (588, 589, 594), (595, 597, 596), (595, 598, 597), (595, 599, 598), (595, 600, 599), (595, 601, 600), (595, 596, 601), (602, 604, 603), (602, 605, 604), (602, 606, 605), (602, 607, 606), (602, 608, 607), (602, 603, 608), (609, 611, 610), (609, 612, 611), (609, 613, 612), (609, 614, 613), (609, 615, 614), (609, 610, 615), (616, 618, 617), (616, 619, 618), (616, 620, 619), (616, 621, 620), (616, 622, 621), (616, 617, 622), (623, 625, 624), (623, 626, 625), (623, 627, 626), (623, 628, 627), (623, 629, 628), (623, 624, 629), (630, 632, 631), (630, 633, 632), (630, 634, 633), (630, 635, 634), (630, 636, 635), (630, 631, 636), (637, 639, 638), (637, 640, 639), (637, 641, 640), (637, 642, 641), (637, 643, 642), (637, 638, 643), (644, 646, 645), (644, 647, 646), (644, 648, 647), (644, 649, 648), (644, 650, 649), (644, 645, 650), (651, 653, 652), (651, 654, 653), (651, 655, 654), (651, 656, 655), (651, 657, 656), (651, 652, 657), (658, 660, 659), (658, 661, 660), (658, 662, 661), (658, 663, 662), (658, 664, 663), (658, 659, 664), (665, 667, 666), (665, 668, 667), (665, 669, 668), (665, 670, 669), (665, 671, 670), (665, 666, 671), (672, 674, 673), (672, 675, 674), (672, 676, 675), (672, 677, 676), (672, 678, 677), (672, 673, 678), (679, 681, 680), (679, 682, 681), (679, 683, 682), (679, 684, 683), (679, 685, 684), (679, 680, 685), (686, 688, 687), (686, 689, 688), (686, 690, 689), (686, 691, 690), (686, 692, 691), (686, 687, 692), (693, 695, 694), (693, 696, 695), (693, 697, 696), (693, 698, 697), (693, 699, 698), (693, 694, 699)])
me_plane_029.polygons.foreach_set('use_smooth', [0, 0, 0, 0, 0, 0, 0, 0, 0, 0, 0, 0, 0, 0, 0, 0, 0, 0, 0, 0, 0, 0, 0, 0, 0, 0, 0, 0, 0, 0, 0, 0, 0, 0, 0, 0, 0, 0, 0, 0, 0, 0, 0, 0, 0, 0, 0, 0, 0, 0, 0, 0, 0, 0, 0, 0, 0, 0, 0, 0, 0, 0, 0, 0, 0, 0, 0, 0, 0, 0, 0, 0, 0, 0, 0, 0, 0, 0, 0, 0, 0, 0, 0, 0, 0, 0, 0, 0, 0, 0, 0, 0, 0, 0, 0, 0, 0, 0, 0, 0, 0, 0, 0, 0, 0, 0, 0, 0, 0, 0, 0, 0, 0, 0, 0, 0, 0, 0, 0, 0, 0, 0, 0, 0, 0, 0, 0, 0, 0, 0, 0, 0, 0, 0, 0, 0, 0, 0, 1, 1, 1, 1, 1, 1, 1, 1, 1, 1, 1, 1, 1, 1, 1, 1, 1, 1, 1, 1, 1, 1, 1, 1, 1, 1, 1, 1, 1, 1, 1, 1, 1, 1, 1, 1, 1, 1, 1, 1, 1, 1, 1, 1, 1, 1, 1, 1, 1, 1, 1, 1, 1, 1, 1, 1, 1, 1, 1, 1, 1, 1, 1, 1, 1, 1, 1, 1, 1, 1, 1, 1, 1, 1, 1, 1, 1, 1, 1, 1, 1, 1, 1, 1, 1, 1, 1, 1, 1, 1, 1, 1, 1, 1, 1, 1, 1, 1, 1, 1, 1, 1, 1, 1, 1, 1, 1, 1, 1, 1, 1, 1, 1, 1, 1, 1, 1, 1, 1, 1, 1, 1, 1, 1, 1, 1])
me_plane_029.polygons.foreach_set('material_index', [0, 0, 0, 0, 0, 0, 0, 0, 0, 0, 0, 0, 0, 0, 0, 0, 0, 0, 0, 0, 0, 0, 0, 0, 0, 0, 0, 0, 0, 0, 0, 0, 0, 0, 0, 0, 0, 0, 0, 0, 0, 0, 0, 0, 0, 0, 0, 0, 0, 0, 0, 0, 0, 0, 0, 0, 0, 0, 0, 0, 0, 0, 0, 0, 0, 0, 0, 0, 0, 0, 0, 0, 0, 0, 0, 0, 0, 0, 0, 0, 0, 0, 0, 0, 0, 0, 0, 0, 0, 0, 0, 0, 0, 0, 0, 0, 0, 0, 0, 0, 0, 0, 0, 0, 0, 0, 0, 0, 0, 0, 0, 0, 0, 0, 0, 0, 0, 0, 0, 0, 0, 0, 0, 0, 0, 0, 0, 0, 0, 0, 0, 0, 0, 0, 0, 0, 0, 0, 1, 1, 1, 1, 1, 1, 1, 1, 1, 1, 1, 1, 1, 1, 1, 1, 1, 1, 1, 1, 1, 1, 1, 1, 1, 1, 1, 1, 1, 1, 1, 1, 1, 1, 1, 1, 1, 1, 1, 1, 1, 1, 1, 1, 1, 1, 1, 1, 1, 1, 1, 1, 1, 1, 1, 1, 1, 1, 1, 1, 1, 1, 1, 1, 1, 1, 1, 1, 1, 1, 1, 1, 1, 1, 1, 1, 1, 1, 1, 1, 1, 1, 1, 1, 1, 1, 1, 1, 1, 1, 1, 1, 1, 1, 1, 1, 1, 1, 1, 1, 1, 1, 1, 1, 1, 1, 1, 1, 1, 1, 1, 1, 1, 1, 1, 1, 1, 1, 1, 1, 1, 1, 1, 1, 1, 1])
_uv = me_plane_029.uv_layers.new(name='UVMap')
_uv.uv.foreach_set('vector', [0.9999, 9.998e-05, 0.9999, 0.9999, 9.998e-05, 0.9999, 0.0001, 9.998e-05, 0.9999, 9.998e-05, 0.9999, 0.9999, 9.998e-05, 0.9999, 0.0001, 9.998e-05, 0.9999, 9.998e-05, 0.9999, 0.9999, 9.998e-05, 0.9999, 0.0001, 9.998e-05, 0.9999, 9.998e-05, 0.9999, 0.9999, 9.998e-05, 0.9999, 0.0001, 9.998e-05, 0.9999, 9.998e-05, 0.9999, 0.9999, 9.998e-05, 0.9999, 0.0001, 9.998e-05, 0.9999, 9.998e-05, 0.9999, 0.9999, 9.998e-05, 0.9999, 0.0001, 9.998e-05, 0.9999, 9.998e-05, 0.9999, 0.9999, 9.998e-05, 0.9999, 0.0001, 9.998e-05, 0.9999, 9.998e-05, 0.9999, 0.9999, 9.998e-05, 0.9999, 0.0001, 9.998e-05, 0.9999, 9.998e-05, 0.9999, 0.9999, 9.998e-05, 0.9999, 0.0001, 9.998e-05, 0.9999, 9.998e-05, 0.9999, 0.9999, 9.998e-05, 0.9999, 0.0001, 9.998e-05, 0.9999, 9.998e-05, 0.9999, 0.9999, 9.998e-05, 0.9999, 0.0001, 9.998e-05, 0.9999, 9.998e-05, 0.9999, 0.9999, 9.998e-05, 0.9999, 0.0001, 9.998e-05, 0.9999, 9.998e-05, 0.9999, 0.9999, 9.998e-05, 0.9999, 0.0001, 9.998e-05, 0.9999, 9.998e-05, 0.9999, 0.9999, 9.998e-05, 0.9999, 0.0001, 9.998e-05, 0.9999, 9.998e-05, 0.9999, 0.9999, 9.998e-05, 0.9999, 0.0001, 9.998e-05, 0.9999, 9.998e-05, 0.9999, 0.9999, 9.998e-05, 0.9999, 0.0001, 9.998e-05, 0.9999, 9.998e-05, 0.9999, 0.9999, 9.998e-05, 0.9999, 0.0001, 9.998e-05, 0.9999, 9.998e-05, 0.9999, 0.9999, 9.998e-05, 0.9999, 0.0001, 9.998e-05, 0.9999, 9.998e-05, 0.9999, 0.9999, 9.998e-05, 0.9999, 0.0001, 9.998e-05, 0.9999, 9.998e-05, 0.9999, 0.9999, 9.998e-05, 0.9999, 0.0001, 9.998e-05, 0.9999, 9.998e-05, 0.9999, 0.9999, 9.998e-05, 0.9999, 0.0001, 9.998e-05, 0.9999, 9.998e-05, 0.9999, 0.9999, 9.998e-05, 0.9999, 0.0001, 9.998e-05, 0.9999, 9.998e-05, 0.9999, 0.9999, 9.998e-05, 0.9999, 0.0001, 9.998e-05, 0.9999, 9.998e-05, 0.9999, 0.9999, 9.998e-05, 0.9999, 0.0001, 9.998e-05, 0.9999, 9.998e-05, 0.9999, 0.9999, 9.998e-05, 0.9999, 0.0001, 9.998e-05, 0.9999, 9.998e-05, 0.9999, 0.9999, 9.998e-05, 0.9999, 0.0001, 9.998e-05, 0.9999, 9.998e-05, 0.9999, 0.9999, 9.998e-05, 0.9999, 0.0001, 9.998e-05, 0.9999, 9.998e-05, 0.9999, 0.9999, 9.998e-05, 0.9999, 0.0001, 9.998e-05, 0.9999, 9.998e-05, 0.9999, 0.9999, 9.998e-05, 0.9999, 0.0001, 9.998e-05, 0.9999, 9.998e-05, 0.9999, 0.9999, 9.998e-05, 0.9999, 0.0001, 9.998e-05, 0.9999, 9.998e-05, 0.9999, 0.9999, 9.998e-05, 0.9999, 0.0001, 9.998e-05, 0.9999, 9.998e-05, 0.9999, 0.9999, 9.998e-05, 0.9999, 0.0001, 9.998e-05, 0.9999, 9.998e-05, 0.9999, 0.9999, 9.998e-05, 0.9999, 0.0001, 9.998e-05, 0.9999, 9.998e-05, 0.9999, 0.9999, 9.998e-05, 0.9999, 0.0001, 9.998e-05, 0.9999, 9.998e-05, 0.9999, 0.9999, 9.998e-05, 0.9999, 0.0001, 9.998e-05, 0.9999, 9.998e-05, 0.9999, 0.9999, 9.998e-05, 0.9999, 0.0001, 9.998e-05, 0.9999, 9.998e-05, 0.9999, 0.9999, 9.998e-05, 0.9999, 0.0001, 9.998e-05, 0.9999, 9.998e-05, 0.9999, 0.9999, 9.998e-05, 0.9999, 0.0001, 9.998e-05, 0.9999, 9.998e-05, 0.9999, 0.9999, 9.998e-05, 0.9999, 0.0001, 9.998e-05, 0.9999, 9.998e-05, 0.9999, 0.9999, 9.998e-05, 0.9999, 0.0001, 9.998e-05, 0.9999, 9.998e-05, 0.9999, 0.9999, 9.998e-05, 0.9999, 0.0001, 9.998e-05, 0.9999, 9.998e-05, 0.9999, 0.9999, 9.998e-05, 0.9999, 0.0001, 9.998e-05, 0.9999, 9.998e-05, 0.9999, 0.9999, 9.998e-05, 0.9999, 0.0001, 9.998e-05, 0.9999, 9.998e-05, 0.9999, 0.9999, 9.998e-05, 0.9999, 0.0001, 9.998e-05, 0.9999, 9.998e-05, 0.9999, 0.9999, 9.998e-05, 0.9999, 0.0001, 9.998e-05, 0.9999, 9.998e-05, 0.9999, 0.9999, 9.998e-05, 0.9999, 0.0001, 9.998e-05, 0.9999, 9.998e-05, 0.9999, 0.9999, 9.998e-05, 0.9999, 0.0001, 9.998e-05, 0.9999, 9.998e-05, 0.9999, 0.9999, 9.998e-05, 0.9999, 0.0001, 9.998e-05, 0.9999, 9.998e-05, 0.9999, 0.9999, 9.998e-05, 0.9999, 0.0001, 9.998e-05, 0.9999, 9.998e-05, 0.9999, 0.9999, 9.998e-05, 0.9999, 0.0001, 9.998e-05, 0.9999, 9.998e-05, 0.9999, 0.9999, 9.998e-05, 0.9999, 0.0001, 9.998e-05, 0.9999, 9.998e-05, 0.9999, 0.9999, 9.998e-05, 0.9999, 0.0001, 9.998e-05, 0.9999, 9.998e-05, 0.9999, 0.9999, 9.998e-05, 0.9999, 0.0001, 9.998e-05, 0.9999, 9.998e-05, 0.9999, 0.9999, 9.998e-05, 0.9999, 0.0001, 9.998e-05, 0.9999, 9.998e-05, 0.9999, 0.9999, 9.998e-05, 0.9999, 0.0001, 9.998e-05, 0.9999, 9.998e-05, 0.9999, 0.9999, 9.998e-05, 0.9999, 0.0001, 9.998e-05, 0.9999, 9.998e-05, 0.9999, 0.9999, 9.998e-05, 0.9999, 0.0001, 9.998e-05, 0.9999, 9.998e-05, 0.9999, 0.9999, 9.998e-05, 0.9999, 0.0001, 9.998e-05, 0.9999, 9.998e-05, 0.9999, 0.9999, 9.998e-05, 0.9999, 0.0001, 9.998e-05, 0.9999, 9.998e-05, 0.9999, 0.9999, 9.998e-05, 0.9999, 0.0001, 9.998e-05, 0.9999, 9.998e-05, 0.9999, 0.9999, 9.998e-05, 0.9999, 0.0001, 9.998e-05, 0.9999, 9.998e-05, 0.9999, 0.9999, 9.998e-05, 0.9999, 0.0001, 9.998e-05, 0.9999, 9.998e-05, 0.9999, 0.9999, 9.998e-05, 0.9999, 0.0001, 9.998e-05, 0.9999, 9.998e-05, 0.9999, 0.9999, 9.998e-05, 0.9999, 0.0001, 9.998e-05, 0.9999, 9.998e-05, 0.9999, 0.9999, 9.998e-05, 0.9999, 0.0001, 9.998e-05, 0.9999, 9.998e-05, 0.9999, 0.9999, 9.998e-05, 0.9999, 0.0001, 9.998e-05, 0.9999, 9.998e-05, 0.9999, 0.9999, 9.998e-05, 0.9999, 0.0001, 9.998e-05, 0.9999, 9.998e-05, 0.9999, 0.9999, 9.998e-05, 0.9999, 0.0001, 9.998e-05, 0.9999, 9.998e-05, 0.9999, 0.9999, 9.998e-05, 0.9999, 0.0001, 9.998e-05, 0.9999, 9.998e-05, 0.9999, 0.9999, 9.998e-05, 0.9999, 0.0001, 9.998e-05, 0.9999, 9.998e-05, 0.9999, 0.9999, 9.998e-05, 0.9999, 0.0001, 9.998e-05, 0.9999, 9.998e-05, 0.9999, 0.9999, 9.998e-05, 0.9999, 0.0001, 9.998e-05, 0.9999, 9.998e-05, 0.9999, 0.9999, 9.998e-05, 0.9999, 0.0001, 9.998e-05, 0.9999, 9.998e-05, 0.9999, 0.9999, 9.998e-05, 0.9999, 0.0001, 9.998e-05, 0.9999, 9.998e-05, 0.9999, 0.9999, 9.998e-05, 0.9999, 0.0001, 9.998e-05, 0.9999, 9.998e-05, 0.9999, 0.9999, 9.998e-05, 0.9999, 0.0001, 9.998e-05, 0.9999, 9.998e-05, 0.9999, 0.9999, 9.998e-05, 0.9999, 0.0001, 9.998e-05, 0.9999, 9.998e-05, 0.9999, 0.9999, 9.998e-05, 0.9999, 0.0001, 9.998e-05, 0.9999, 9.998e-05, 0.9999, 0.9999, 9.998e-05, 0.9999, 0.0001, 9.998e-05, 0.9999, 9.998e-05, 0.9999, 0.9999, 9.998e-05, 0.9999, 0.0001, 9.998e-05, 0.9999, 9.998e-05, 0.9999, 0.9999, 9.998e-05, 0.9999, 0.0001, 9.998e-05, 0.9999, 9.998e-05, 0.9999, 0.9999, 9.998e-05, 0.9999, 0.0001, 9.998e-05, 0.9999, 9.998e-05, 0.9999, 0.9999, 9.998e-05, 0.9999, 0.0001, 9.998e-05, 0.9999, 9.998e-05, 0.9999, 0.9999, 9.998e-05, 0.9999, 0.0001, 9.998e-05, 0.9999, 9.998e-05, 0.9999, 0.9999, 9.998e-05, 0.9999, 0.0001, 9.998e-05, 0.9999, 9.998e-05, 0.9999, 0.9999, 9.998e-05, 0.9999, 0.0001, 9.998e-05, 0.9999, 9.998e-05, 0.9999, 0.9999, 9.998e-05, 0.9999, 0.0001, 9.998e-05, 0.9999, 9.998e-05, 0.9999, 0.9999, 9.998e-05, 0.9999, 0.0001, 9.998e-05, 0.9999, 9.998e-05, 0.9999, 0.9999, 9.998e-05, 0.9999, 0.0001, 9.998e-05, 0.9999, 9.998e-05, 0.9999, 0.9999, 9.998e-05, 0.9999, 0.0001, 9.998e-05, 0.9999, 9.998e-05, 0.9999, 0.9999, 9.998e-05, 0.9999, 0.0001, 9.998e-05, 0.9999, 9.998e-05, 0.9999, 0.9999, 9.998e-05, 0.9999, 0.0001, 9.998e-05, 0.9999, 9.998e-05, 0.9999, 0.9999, 9.998e-05, 0.9999, 0.0001, 9.998e-05, 0.9999, 9.998e-05, 0.9999, 0.9999, 9.998e-05, 0.9999, 0.0001, 9.998e-05, 0.9999, 9.998e-05, 0.9999, 0.9999, 9.998e-05, 0.9999, 0.0001, 9.998e-05, 0.9999, 9.998e-05, 0.9999, 0.9999, 9.998e-05, 0.9999, 0.0001, 9.998e-05, 0.9999, 9.998e-05, 0.9999, 0.9999, 9.998e-05, 0.9999, 0.0001, 9.998e-05, 0.9999, 9.998e-05, 0.9999, 0.9999, 9.998e-05, 0.9999, 0.0001, 9.998e-05, 0.9999, 9.998e-05, 0.9999, 0.9999, 9.998e-05, 0.9999, 0.0001, 9.998e-05, 0.9999, 9.998e-05, 0.9999, 0.9999, 9.998e-05, 0.9999, 0.0001, 9.998e-05, 0.9999, 9.998e-05, 0.9999, 0.9999, 9.998e-05, 0.9999, 0.0001, 9.998e-05, 0.9999, 9.998e-05, 0.9999, 0.9999, 9.998e-05, 0.9999, 0.0001, 9.998e-05, 0.9999, 9.998e-05, 0.9999, 0.9999, 9.998e-05, 0.9999, 0.0001, 9.998e-05, 0.9999, 9.998e-05, 0.9999, 0.9999, 9.998e-05, 0.9999, 0.0001, 9.998e-05, 0.9999, 9.998e-05, 0.9999, 0.9999, 9.998e-05, 0.9999, 0.0001, 9.998e-05, 0.9999, 9.998e-05, 0.9999, 0.9999, 9.998e-05, 0.9999, 0.0001, 9.998e-05, 0.9999, 9.998e-05, 0.9999, 0.9999, 9.998e-05, 0.9999, 0.0001, 9.998e-05, 0.9999, 9.998e-05, 0.9999, 0.9999, 9.998e-05, 0.9999, 0.0001, 9.998e-05, 0.9999, 9.998e-05, 0.9999, 0.9999, 9.998e-05, 0.9999, 0.0001, 9.998e-05, 0.9999, 9.998e-05, 0.9999, 0.9999, 9.998e-05, 0.9999, 0.0001, 9.998e-05, 0.9999, 9.998e-05, 0.9999, 0.9999, 9.998e-05, 0.9999, 0.0001, 9.998e-05, 0.9999, 9.998e-05, 0.9999, 0.9999, 9.998e-05, 0.9999, 0.0001, 9.998e-05, 0.9999, 9.998e-05, 0.9999, 0.9999, 9.998e-05, 0.9999, 0.0001, 9.998e-05, 0.9999, 9.998e-05, 0.9999, 0.9999, 9.998e-05, 0.9999, 0.0001, 9.998e-05, 0.9999, 9.998e-05, 0.9999, 0.9999, 9.998e-05, 0.9999, 0.0001, 9.998e-05, 0.9999, 9.998e-05, 0.9999, 0.9999, 9.998e-05, 0.9999, 0.0001, 9.998e-05, 0.9999, 9.998e-05, 0.9999, 0.9999, 9.998e-05, 0.9999, 0.0001, 9.998e-05, 0.9999, 9.998e-05, 0.9999, 0.9999, 9.998e-05, 0.9999, 0.0001, 9.998e-05, 0.9999, 9.998e-05, 0.9999, 0.9999, 9.998e-05, 0.9999, 0.0001, 9.998e-05, 0.9999, 9.998e-05, 0.9999, 0.9999, 9.998e-05, 0.9999, 0.0001, 9.998e-05, 0.9999, 9.998e-05, 0.9999, 0.9999, 9.998e-05, 0.9999, 0.0001, 9.998e-05, 0.9999, 9.998e-05, 0.9999, 0.9999, 9.998e-05, 0.9999, 0.0001, 9.998e-05, 0.9999, 9.998e-05, 0.9999, 0.9999, 9.998e-05, 0.9999, 0.0001, 9.998e-05, 0.9999, 9.998e-05, 0.9999, 0.9999, 9.998e-05, 0.9999, 0.0001, 9.998e-05, 0.9999, 9.998e-05, 0.9999, 0.9999, 9.998e-05, 0.9999, 0.0001, 9.998e-05, 0.9999, 9.998e-05, 0.9999, 0.9999, 9.998e-05, 0.9999, 0.0001, 9.998e-05, 0.9999, 9.998e-05, 0.9999, 0.9999, 9.998e-05, 0.9999, 0.0001, 9.998e-05, 0.9999, 9.998e-05, 0.9999, 0.9999, 9.998e-05, 0.9999, 0.0001, 9.998e-05, 0.9999, 9.998e-05, 0.9999, 0.9999, 9.998e-05, 0.9999, 0.0001, 9.998e-05, 0.9999, 9.998e-05, 0.9999, 0.9999, 9.998e-05, 0.9999, 0.0001, 9.998e-05, 0.9999, 9.998e-05, 0.9999, 0.9999, 9.998e-05, 0.9999, 0.0001, 9.998e-05, 0.9999, 9.998e-05, 0.9999, 0.9999, 9.998e-05, 0.9999, 0.0001, 9.998e-05, 0.9999, 9.998e-05, 0.9999, 0.9999, 9.998e-05, 0.9999, 0.0001, 9.998e-05, 0.9999, 9.998e-05, 0.9999, 0.9999, 9.998e-05, 0.9999, 0.0001, 9.998e-05, 0.9999, 9.998e-05, 0.9999, 0.9999, 9.998e-05, 0.9999, 0.0001, 9.998e-05, 0.9999, 9.998e-05, 0.9999, 0.9999, 9.998e-05, 0.9999, 0.0001, 9.998e-05, 0.9999, 9.998e-05, 0.9999, 0.9999, 9.998e-05, 0.9999, 0.0001, 9.998e-05, 0.9999, 9.998e-05, 0.9999, 0.9999, 9.998e-05, 0.9999, 0.0001, 9.998e-05, 0.1955, 0.8015, 0.09246, 0.6231, 0.2986, 0.6231, 0.1955, 0.8015, -0.01059, 0.8015, 0.09246, 0.6231, 0.1955, 0.8015, 0.09246, 0.98, -0.01059, 0.8015, 0.1955, 0.8015, 0.2986, 0.98, 0.09246, 0.98, 0.1955, 0.8015, 0.4016, 0.8015, 0.2986, 0.98, 0.1955, 0.8015, 0.2986, 0.6231, 0.4016, 0.8015, 0.1955, 0.8015, 0.09246, 0.6231, 0.2986, 0.6231, 0.1955, 0.8015, -0.01059, 0.8015, 0.09246, 0.6231, 0.1955, 0.8015, 0.09246, 0.98, -0.01059, 0.8015, 0.1955, 0.8015, 0.2986, 0.98, 0.09246, 0.98, 0.1955, 0.8015, 0.4016, 0.8015, 0.2986, 0.98, 0.1955, 0.8015, 0.2986, 0.6231, 0.4016, 0.8015, 0.1955, 0.8015, 0.09246, 0.6231, 0.2986, 0.6231, 0.1955, 0.8015, -0.01059, 0.8015, 0.09246, 0.6231, 0.1955, 0.8015, 0.09246, 0.98, -0.01059, 0.8015, 0.1955, 0.8015, 0.2986, 0.98, 0.09246, 0.98, 0.1955, 0.8015, 0.4016, 0.8015, 0.2986, 0.98, 0.1955, 0.8015, 0.2986, 0.6231, 0.4016, 0.8015, 0.1955, 0.8015, 0.09246, 0.6231, 0.2986, 0.6231, 0.1955, 0.8015, -0.01059, 0.8015, 0.09246, 0.6231, 0.1955, 0.8015, 0.09246, 0.98, -0.01059, 0.8015, 0.1955, 0.8015, 0.2986, 0.98, 0.09246, 0.98, 0.1955, 0.8015, 0.4016, 0.8015, 0.2986, 0.98, 0.1955, 0.8015, 0.2986, 0.6231, 0.4016, 0.8015, 0.1955, 0.8015, 0.09246, 0.6231, 0.2986, 0.6231, 0.1955, 0.8015, -0.01059, 0.8015, 0.09246, 0.6231, 0.1955, 0.8015, 0.09246, 0.98, -0.01059, 0.8015, 0.1955, 0.8015, 0.2986, 0.98, 0.09246, 0.98, 0.1955, 0.8015, 0.4016, 0.8015, 0.2986, 0.98, 0.1955, 0.8015, 0.2986, 0.6231, 0.4016, 0.8015, 0.1955, 0.8015, 0.09246, 0.6231, 0.2986, 0.6231, 0.1955, 0.8015, -0.01059, 0.8015, 0.09246, 0.6231, 0.1955, 0.8015, 0.09246, 0.98, -0.01059, 0.8015, 0.1955, 0.8015, 0.2986, 0.98, 0.09246, 0.98, 0.1955, 0.8015, 0.4016, 0.8015, 0.2986, 0.98, 0.1955, 0.8015, 0.2986, 0.6231, 0.4016, 0.8015, 0.1955, 0.8015, 0.09246, 0.6231, 0.2986, 0.6231, 0.1955, 0.8015, -0.01059, 0.8015, 0.09246, 0.6231, 0.1955, 0.8015, 0.09246, 0.98, -0.01059, 0.8015, 0.1955, 0.8015, 0.2986, 0.98, 0.09246, 0.98, 0.1955, 0.8015, 0.4016, 0.8015, 0.2986, 0.98, 0.1955, 0.8015, 0.2986, 0.6231, 0.4016, 0.8015, 0.1955, 0.8015, 0.09246, 0.6231, 0.2986, 0.6231, 0.1955, 0.8015, -0.01059, 0.8015, 0.09246, 0.6231, 0.1955, 0.8015, 0.09246, 0.98, -0.01059, 0.8015, 0.1955, 0.8015, 0.2986, 0.98, 0.09246, 0.98, 0.1955, 0.8015, 0.4016, 0.8015, 0.2986, 0.98, 0.1955, 0.8015, 0.2986, 0.6231, 0.4016, 0.8015, 0.1955, 0.8015, 0.09246, 0.6231, 0.2986, 0.6231, 0.1955, 0.8015, -0.01059, 0.8015, 0.09246, 0.6231, 0.1955, 0.8015, 0.09246, 0.98, -0.01059, 0.8015, 0.1955, 0.8015, 0.2986, 0.98, 0.09246, 0.98, 0.1955, 0.8015, 0.4016, 0.8015, 0.2986, 0.98, 0.1955, 0.8015, 0.2986, 0.6231, 0.4016, 0.8015, 0.1955, 0.8015, 0.09246, 0.6231, 0.2986, 0.6231, 0.1955, 0.8015, -0.01059, 0.8015, 0.09246, 0.6231, 0.1955, 0.8015, 0.09246, 0.98, -0.01059, 0.8015, 0.1955, 0.8015, 0.2986, 0.98, 0.09246, 0.98, 0.1955, 0.8015, 0.4016, 0.8015, 0.2986, 0.98, 0.1955, 0.8015, 0.2986, 0.6231, 0.4016, 0.8015, 0.1955, 0.8015, 0.09246, 0.6231, 0.2986, 0.6231, 0.1955, 0.8015, -0.01059, 0.8015, 0.09246, 0.6231, 0.1955, 0.8015, 0.09246, 0.98, -0.01059, 0.8015, 0.1955, 0.8015, 0.2986, 0.98, 0.09246, 0.98, 0.1955, 0.8015, 0.4016, 0.8015, 0.2986, 0.98, 0.1955, 0.8015, 0.2986, 0.6231, 0.4016, 0.8015, 0.1955, 0.8015, 0.09246, 0.6231, 0.2986, 0.6231, 0.1955, 0.8015, -0.01059, 0.8015, 0.09246, 0.6231, 0.1955, 0.8015, 0.09246, 0.98, -0.01059, 0.8015, 0.1955, 0.8015, 0.2986, 0.98, 0.09246, 0.98, 0.1955, 0.8015, 0.4016, 0.8015, 0.2986, 0.98, 0.1955, 0.8015, 0.2986, 0.6231, 0.4016, 0.8015, 0.1955, 0.8015, 0.09246, 0.6231, 0.2986, 0.6231, 0.1955, 0.8015, -0.01059, 0.8015, 0.09246, 0.6231, 0.1955, 0.8015, 0.09246, 0.98, -0.01059, 0.8015, 0.1955, 0.8015, 0.2986, 0.98, 0.09246, 0.98, 0.1955, 0.8015, 0.4016, 0.8015, 0.2986, 0.98, 0.1955, 0.8015, 0.2986, 0.6231, 0.4016, 0.8015, 0.1955, 0.8015, 0.09246, 0.6231, 0.2986, 0.6231, 0.1955, 0.8015, -0.01059, 0.8015, 0.09246, 0.6231, 0.1955, 0.8015, 0.09246, 0.98, -0.01059, 0.8015, 0.1955, 0.8015, 0.2986, 0.98, 0.09246, 0.98, 0.1955, 0.8015, 0.4016, 0.8015, 0.2986, 0.98, 0.1955, 0.8015, 0.2986, 0.6231, 0.4016, 0.8015, 0.1955, 0.8015, 0.09246, 0.6231, 0.2986, 0.6231, 0.1955, 0.8015, -0.01059, 0.8015, 0.09246, 0.6231, 0.1955, 0.8015, 0.09246, 0.98, -0.01059, 0.8015, 0.1955, 0.8015, 0.2986, 0.98, 0.09246, 0.98, 0.1955, 0.8015, 0.4016, 0.8015, 0.2986, 0.98, 0.1955, 0.8015, 0.2986, 0.6231, 0.4016, 0.8015, 0.1955, 0.8015, 0.09246, 0.6231, 0.2986, 0.6231, 0.1955, 0.8015, -0.01059, 0.8015, 0.09246, 0.6231, 0.1955, 0.8015, 0.09246, 0.98, -0.01059, 0.8015, 0.1955, 0.8015, 0.2986, 0.98, 0.09246, 0.98, 0.1955, 0.8015, 0.4016, 0.8015, 0.2986, 0.98, 0.1955, 0.8015, 0.2986, 0.6231, 0.4016, 0.8015, 0.1955, 0.8015, 0.09246, 0.6231, 0.2986, 0.6231, 0.1955, 0.8015, -0.01059, 0.8015, 0.09246, 0.6231, 0.1955, 0.8015, 0.09246, 0.98, -0.01059, 0.8015, 0.1955, 0.8015, 0.2986, 0.98, 0.09246, 0.98, 0.1955, 0.8015, 0.4016, 0.8015, 0.2986, 0.98, 0.1955, 0.8015, 0.2986, 0.6231, 0.4016, 0.8015, 0.1955, 0.8015, 0.09246, 0.6231, 0.2986, 0.6231, 0.1955, 0.8015, -0.01059, 0.8015, 0.09246, 0.6231, 0.1955, 0.8015, 0.09246, 0.98, -0.01059, 0.8015, 0.1955, 0.8015, 0.2986, 0.98, 0.09246, 0.98, 0.1955, 0.8015, 0.4016, 0.8015, 0.2986, 0.98, 0.1955, 0.8015, 0.2986, 0.6231, 0.4016, 0.8015, 0.1955, 0.8015, 0.09246, 0.6231, 0.2986, 0.6231, 0.1955, 0.8015, -0.01059, 0.8015, 0.09246, 0.6231, 0.1955, 0.8015, 0.09246, 0.98, -0.01059, 0.8015, 0.1955, 0.8015, 0.2986, 0.98, 0.09246, 0.98, 0.1955, 0.8015, 0.4016, 0.8015, 0.2986, 0.98, 0.1955, 0.8015, 0.2986, 0.6231, 0.4016, 0.8015, 0.1955, 0.8015, 0.09246, 0.6231, 0.2986, 0.6231, 0.1955, 0.8015, -0.01059, 0.8015, 0.09246, 0.6231, 0.1955, 0.8015, 0.09246, 0.98, -0.01059, 0.8015, 0.1955, 0.8015, 0.2986, 0.98, 0.09246, 0.98, 0.1955, 0.8015, 0.4016, 0.8015, 0.2986, 0.98, 0.1955, 0.8015, 0.2986, 0.6231, 0.4016, 0.8015, 0.1955, 0.8015, 0.09246, 0.6231, 0.2986, 0.6231, 0.1955, 0.8015, -0.01059, 0.8015, 0.09246, 0.6231, 0.1955, 0.8015, 0.09246, 0.98, -0.01059, 0.8015, 0.1955, 0.8015, 0.2986, 0.98, 0.09246, 0.98, 0.1955, 0.8015, 0.4016, 0.8015, 0.2986, 0.98, 0.1955, 0.8015, 0.2986, 0.6231, 0.4016, 0.8015])
me_plane_029.materials.append(mat_bush_leaves)
me_plane_029.materials.append(mat_flowers)
me_plane_029.use_remesh_preserve_volume = False
me_plane_029.use_remesh_preserve_attributes = False
me_plane_029.use_mirror_vertex_groups = False
me_plane_029.update()
me_plane_029.normals_split_custom_set([tuple(v) for v in zip(*[iter([-0.8837, 0.08588, 0.4601, -0.6596, 0.7477, -0.07677, -0.9159, 0.3334, -0.2236, -1.0, 0.001895, 0.006991, -0.9802, 0.1805, 0.08113, -0.7262, 0.2668, 0.6336, -0.3503, 0.9042, 0.2442, -0.8243, 0.5535, -0.119, 0.08811, 0.961, 0.262, -0.6434, 0.7131, -0.2785, -0.9671, 0.2449, -0.06897, -0.8168, 0.1523, 0.5564, 0.2336, 0.8339, 0.5, 0.1263, 0.8714, -0.474, -0.7116, 0.6117, -0.3455, -0.8349, 0.4633, 0.297, -0.8445, 0.5079, 0.17, -0.4004, 0.8991, -0.1768, -0.6892, 0.637, -0.3452, -0.9154, 0.3843, -0.1199, -0.4025, 0.8974, -0.1806, -0.6145, 0.6811, -0.3981, -0.885, 0.4165, -0.2083, -0.8847, 0.4609, 0.0692, -0.1045, 0.619, 0.7784, 0.4608, 0.8521, -0.2482, -0.5296, 0.6998, -0.4793, -0.8909, 0.4322, 0.1396, 0.4071, 0.8645, -0.2948, -0.5097, 0.7462, -0.4282, -0.8136, 0.5462, 0.1995, 0.1543, 0.7628, 0.6279, 0.4006, 0.1003, 0.9107, 0.5019, 0.8085, 0.3073, -0.7552, 0.6531, -0.05647, -0.8667, 0.01387, 0.4987, -0.6375, 0.3187, -0.7014, -0.6783, 0.5085, -0.5303, -0.4726, 0.6189, -0.6273, -0.4312, 0.3353, -0.8376, -0.3235, 0.6902, -0.6473, -0.6139, 0.5053, -0.6064, -0.8294, 0.4992, -0.2508, -0.697, 0.7096, -0.1035, -0.6997, 0.6058, -0.3787, -0.4417, 0.5234, -0.7287, -0.5997, 0.3933, -0.6969, -0.7734, 0.4509, -0.4457, -0.762, 0.5921, -0.2623, -0.4731, 0.5245, -0.7079, -0.6615, 0.3425, -0.6671, -0.8426, 0.3947, -0.3663, -0.5002, 0.3824, -0.7769, -0.0965, 0.4238, -0.9006, -0.6017, -0.06265, -0.7963, -0.7404, 0.08934, -0.6662, -0.6954, 0.2415, -0.6768, -0.3329, 0.4336, -0.8374, -0.4413, 0.04069, -0.8965, -0.7896, -0.03402, -0.6126, -0.5936, 0.2929, -0.7496, -0.2856, 0.5294, -0.7989, -0.125, 0.3464, -0.9297, -0.5739, 0.08427, -0.8146, -0.7516, 0.07818, -0.655, -0.6433, 0.3432, -0.6844, -0.3572, 0.4476, -0.8198, -0.5686, 0.03419, -0.8219, -0.7011, 0.3727, -0.6079, -0.4943, 0.3328, -0.8031, -0.674, 0.09104, -0.7331, -0.8139, 0.173, -0.5546, -0.8153, 0.2084, -0.5403, -0.6872, 0.4005, -0.6061, -0.5054, 0.3406, -0.7928, -0.7018, 0.115, -0.703, -0.5401, 0.3087, -0.783, -0.4803, 0.05589, -0.8753, -0.8122, -0.08728, -0.5768, -0.7965, 0.1374, -0.5888, 0.6817, 0.1908, -0.7063, 0.8956, 0.357, -0.2654, 0.9985, 0.04615, -0.03007, 0.9421, -0.2398, -0.2344, 0.8473, 0.4332, -0.3072, 0.9923, 0.1235, 0.001326, 0.9736, -0.2098, -0.09028, 0.7033, 0.0934, -0.7047, 0.6511, 0.6455, -0.3992, 0.9741, 0.2262, 0.005425, 0.9521, -0.1723, -0.2525, 0.4224, 0.04211, -0.9054, 0.4451, 0.1556, -0.8819, 0.6402, 0.6468, -0.4146, 0.9627, 0.2663, -0.04704, 0.947, -0.0928, -0.3075, 0.2683, 0.4455, -0.8542, 0.8532, 0.4233, -0.3046, 0.9922, -0.001888, -0.1244, 0.6269, -0.2575, -0.7353, 0.6944, 0.2829, -0.6616, 0.9957, 0.03115, -0.08695, 0.8896, -0.4512, 0.07053, 0.1876, -0.5736, -0.7974, 0.3075, 0.9261, -0.2185, 0.9269, 0.3725, 0.04599, 0.8605, 0.04907, -0.5071, 0.1348, 0.3657, -0.9209, 0.6127, 0.6791, -0.4043, 0.9197, 0.3899, -0.0464, 0.9351, 0.1223, -0.3327, 0.6302, 0.2594, -0.7319, 0.5844, 0.27, -0.7652, 0.5402, 0.8354, -0.1017, 0.9187, 0.3459, 0.1905, 0.9756, 0.04046, -0.2159, 0.187, 0.9765, 0.1069, 0.9016, 0.399, 0.1671, 0.8485, 0.1881, -0.4946, 0.1008, 0.5504, -0.8288, 0.5752, 0.3819, -0.7234, 0.4328, 0.8805, -0.1934, 0.88, 0.4453, 0.1652, 0.9431, 0.191, -0.272, 0.9487, 0.2156, 0.2312, 0.8985, 0.3716, -0.2336, 0.5044, 0.8419, 0.1918, 0.6543, 0.357, 0.6667, 0.7854, 0.4224, 0.4525, 0.8284, 0.4465, -0.3382, -0.1028, 0.8143, -0.5713, -0.2293, 0.7836, 0.5774, 0.2892, -0.2279, 0.9297, 0.6866, -0.1338, 0.7146, 0.8191, 0.1721, 0.5473, 0.5773, 0.3702, 0.7278, 0.8707, 0.2082, 0.4456, 0.794, 0.415, 0.4443, 0.615, 0.08017, 0.7845, 0.7696, -0.007414, 0.6385, 0.877, 0.1401, 0.4597, 0.9391, 0.3089, 0.1508, 0.7782, 0.5085, 0.3686, 0.642, 0.1647, 0.7488, 0.952, 0.2083, 0.2242, 0.8923, 0.4193, 0.1674, 0.6829, 0.2524, 0.6855, 0.8345, 0.09594, 0.5426, 0.9306, 0.1708, 0.3236, 0.8956, 0.2915, 0.3359, 0.7459, 0.1732, 0.6432, 0.8328, 0.08576, 0.5469, 0.9605, 0.02882, 0.2768, 0.9472, 0.2665, 0.1785, 0.7212, 0.2674, 0.639, 0.7891, -0.01977, 0.614, 0.9576, 0.05254, 0.2831, 0.9087, 0.2746, 0.3145, 0.7198, 0.1347, 0.681, 0.8375, -0.08419, 0.5399, 0.8558, -0.02186, 0.5168, 0.9248, 0.2082, 0.3184, 0.7507, 0.3515, 0.5594, 0.6131, -0.04288, 0.7888, 0.5394, -0.1461, 0.8293, 0.816, -0.2188, 0.535, 0.924, 0.03287, 0.3809, 0.766, 0.2158, 0.6055, 0.7057, 0.1582, 0.6906, 0.6008, 0.7347, 0.315, -0.6888, 0.6633, 0.2925, -0.2029, -0.08732, 0.9753, 0.7963, 0.2792, 0.5367, 0.8562, 0.498, 0.1373, 0.3991, 0.8685, 0.294, 0.354, 0.3891, 0.8505, 0.7036, 0.08652, 0.7053, 0.8718, 0.3821, 0.3065, 0.4761, 0.8641, 0.1632, 0.01264, 0.2765, 0.9609, 0.2957, -0.163, 0.9413, 0.6347, -0.1351, 0.7608, 0.7793, 0.1309, 0.6128, 0.5818, 0.2978, 0.7569, 0.8799, 0.06514, -0.4707, 0.1671, -0.6885, -0.7057, -0.5422, -0.0303, -0.8397, 0.1703, 0.392, -0.9041, -0.3773, -0.09195, -0.9215, 0.07887, 0.4226, -0.9029, 0.8333, 0.2585, -0.4886, 0.7511, -0.3517, -0.5587, -0.1797, 0.1983, -0.9635, 0.6605, 0.04559, -0.7494, 0.1727, -0.6718, -0.7203, -0.5874, -0.2269, -0.7768, -0.3042, 0.3335, -0.8923, 0.3484, 0.4432, -0.826, 0.4633, 0.03616, -0.8855, -0.4357, -0.02035, -0.8999, -0.1098, 0.2328, -0.9663, 0.1774, 0.7467, -0.6411, 0.8521, 0.423, -0.3081, 0.7542, -0.003978, -0.6566, -0.3299, 0.1295, -0.9351, -0.05457, 0.5503, -0.8332, 0.6693, 0.4794, -0.5677, 0.603, -0.0007617, -0.7977, -0.5575, 0.2921, -0.7771, -0.2222, 0.6967, -0.6821, 0.4241, 0.4368, -0.7933, -0.2582, 0.00214, -0.9661, -0.02691, 0.6931, -0.7204, 0.3874, 0.9214, -0.03108, 0.8895, 0.4248, -0.1681, 0.5909, 0.33, -0.7362, -0.3609, 0.9161, -0.1744, 0.7016, 0.7085, -0.07585, 0.486, 0.3366, -0.8065, -0.3411, 0.5067, -0.7918, -0.04199, 0.4382, -0.8979, -0.3318, 0.8384, -0.4324, 0.585, 0.809, -0.05667, 0.6972, 0.3526, -0.6242, -0.3633, 0.5484, -0.7532, -0.4129, 0.8836, -0.2207, 0.5085, 0.8516, -0.1272, 0.3818, 0.4587, -0.8024, 0.1981, 0.9152, 0.3509, 0.4618, 0.7317, -0.5013, -0.3601, 0.7025, -0.6138, -0.6643, 0.7471, 0.02392, 0.2255, 0.7535, -0.6175, -0.4626, 0.624, -0.6298, -0.7465, 0.6579, -0.09981, -0.1377, 0.9742, 0.179, -0.1731, 0.9797, 0.1009, -0.009133, 0.7417, -0.6707, -0.6104, 0.5928, -0.5253, -0.7732, 0.6341, -0.008639, 0.3413, 0.5716, -0.7462, -0.2903, 0.557, -0.7781, -0.5368, 0.7712, -0.3421, 0.1865, 0.9629, -0.1948, 0.9593, 0.2388, -0.1506, 0.8392, 0.3663, 0.402, 0.9376, 0.1216, 0.3256, 0.9996, 0.01802, -0.02034, 0.9982, 0.05864, -0.01465, 0.9351, 0.2486, 0.2527, 0.9026, 0.09132, 0.4208, 0.9782, -0.04651, 0.2025, 0.9834, 0.1614, 0.08261, 0.8785, 0.3417, 0.3338, 0.8037, 0.1308, 0.5805, 0.9453, 0.02703, 0.3251, 0.9691, 0.2108, 0.1278, 0.9108, 0.4029, 0.09067, 0.7383, 0.3664, 0.5662, 0.8717, 0.1966, 0.4489, 0.8633, 0.1693, 0.4754, 0.9626, 0.1839, 0.1987, 0.919, 0.3452, 0.1903, 0.7578, 0.3131, 0.5725, 0.9684, 0.1259, 0.2151, 0.9678, 0.248, 0.04238, 0.8322, 0.3322, 0.4439, 0.8485, 0.1576, 0.5052, 0.9161, 0.1531, 0.3706, 0.9907, 0.111, 0.07851, 0.961, 0.2757, 0.02111, 0.8372, 0.3245, 0.4402, 0.9795, -0.1929, 0.05793, 0.9959, 0.03805, 0.08175, 0.9497, -0.02805, 0.3118, 0.9169, -0.2239, 0.3304, 0.9321, 0.3504, -0.09135, 0.9769, 0.1509, 0.1513, 0.9896, -0.1368, 0.04356, 0.944, -0.1382, -0.2995, 0.9599, 0.08652, -0.2665, 0.9789, 0.2013, -0.03509, 0.9947, -0.03253, 0.09734, 0.9728, -0.2313, -0.01558, 0.9269, 0.06065, -0.3703, 0.9492, 0.2922, -0.1166, 0.996, 0.0421, 0.07944, 0.9768, -0.214, 0.002651, 0.9689, 0.1253, -0.2132, 0.9903, 0.1346, 0.03334, 0.9856, -0.1181, 0.1213, 0.959, -0.2794, -0.04727, 0.9729, 0.2148, -0.08568, 0.972, 0.1843, 0.146, 0.9916, -0.04105, 0.1223, 0.9894, -0.1107, -0.09429, 0.9921, -0.07405, 0.1015, 0.9283, -0.2882, 0.235, 0.8894, -0.4423, 0.1155, 0.9907, -0.1065, -0.08488, -0.8458, 0.3504, -0.4024, -0.5556, 0.4006, -0.7286, -0.6274, 0.0906, -0.7734, -0.9033, 0.08913, -0.4196, -0.7999, 0.3511, -0.4867, -0.6805, 0.1438, -0.7185, -0.885, -0.02258, -0.4651, -0.9561, 0.1682, -0.24, -0.735, 0.4366, -0.5188, -0.5106, 0.4369, -0.7405, -0.6165, 0.2141, -0.7576, -0.7989, 0.2416, -0.5508, -0.7865, 0.5121, -0.3451, -0.5179, 0.4576, -0.7228, -0.7188, 0.1749, -0.6728, -0.9011, 0.2401, -0.3611, -0.654, 0.6224, -0.43, -0.6473, 0.3686, -0.6672, -0.8813, 0.2196, -0.4185, -0.9167, 0.3728, -0.1438, -0.9352, 0.02385, -0.3534, -0.9925, 0.1133, -0.04482, -0.9075, 0.3706, -0.1977, -0.8321, 0.2355, -0.5022, -0.8919, 0.3809, -0.2437, -0.7599, 0.4045, -0.5088, -0.8178, 0.2056, -0.5376, -0.9373, 0.1695, -0.3044, -0.9962, 0.03086, -0.08104, -0.9311, 0.3616, 0.04861, -0.8082, 0.4891, -0.328, -0.9257, 0.1991, -0.3217, -0.7825, 0.5642, -0.2633, -0.8421, 0.3602, -0.4014, -0.9621, 0.1347, -0.2373, -0.9792, 0.2022, -0.01592, -0.6432, 0.6189, -0.4508, -0.7473, 0.3816, -0.5439, -0.9212, 0.2757, -0.2745, -0.8874, 0.4533, -0.08451, -0.7932, 0.5619, -0.2346, -0.7284, 0.4569, -0.5106, -0.8847, 0.247, -0.3953, -0.954, 0.2679, -0.1346, -0.4268, 0.8666, -0.2586, -0.6862, 0.606, -0.4023, -0.9199, 0.3498, -0.1773, -0.8927, 0.4416, 0.08988, -0.659, 0.715, -0.2333, -0.7342, 0.5122, -0.4456, -0.9412, 0.2437, -0.234, -0.9761, 0.2123, 0.04718, -0.9433, 0.3266, 0.06, -0.5584, 0.7604, -0.3316, -0.7566, 0.4902, -0.4327, -0.9499, 0.2453, -0.1935, -0.8418, 0.5345, -0.075, -0.8227, 0.4789, -0.3064, -0.9509, 0.2276, -0.2098, -0.9879, 0.155, 0.00139, 0.9889, -0.08939, 0.119, 0.9686, 0.1631, 0.1876, 0.8191, 0.1111, 0.5628, 0.867, -0.163, 0.4708, 0.9965, 0.02116, 0.08101, 0.9581, 0.1819, 0.2212, 0.9011, 0.08039, 0.426, 0.9541, -0.06506, 0.2924, 0.9599, 0.001932, 0.2803, 0.841, -0.1743, 0.5122, 0.8814, -0.3816, 0.2783, 0.9869, -0.1611, 0.006437, -0.483, 0.4824, -0.7307, -0.3336, 0.8607, -0.3846, 0.3716, 0.8463, -0.3817, -0.07308, 0.3967, -0.915, 0.5735, -0.7856, -0.2322, 0.9865, -0.01034, -0.1634, 0.916, -0.3331, 0.2235, 0.698, -0.6831, 0.2149, 0.5346, 0.4435, -0.7194, 0.9964, 0.08309, 0.01912, 0.8572, -0.4927, 0.1497, 0.5507, -0.7527, -0.3608, -0.4134, -0.1291, -0.9014, 0.1318, 0.6207, -0.7729, 0.9843, -0.1361, -0.1119, 0.504, -0.8319, -0.2322, 0.8, -0.00556, 0.6, 0.7132, 0.4243, 0.5579, 0.5346, 0.1697, 0.8279, 0.664, -0.2493, 0.7049, 0.7608, 0.1892, 0.6208, 0.5675, 0.1408, 0.8113, 0.6356, -0.3111, 0.7065, 0.7802, -0.1741, 0.6008, -0.1456, 0.955, 0.2584, -0.6548, 0.7379, -0.1636, -0.9439, 0.3287, -0.03062, -0.3446, 0.2194, 0.9127, -0.5632, -0.3901, -0.7285, -0.7289, 0.03831, -0.6835, -0.5761, 0.3759, -0.7258, -0.3124, 0.2271, -0.9224, -0.66, -0.1258, -0.7407, -0.8373, 0.1707, -0.5193, -0.7073, 0.4561, -0.5401, -0.5222, 0.3341, -0.7846, -0.5382, 0.2196, -0.8137, 0.01072, 0.6447, -0.7643, 0.8676, -0.26, -0.4239, -0.134, -0.6726, -0.7278, -0.4101, -0.4203, -0.8094, -0.6067, -0.08981, -0.7898, -0.5013, 0.2271, -0.8349, -0.259, 0.1114, -0.9594, -0.4657, 0.8692, 0.1664, -0.4288, 0.09806, 0.898, 0.5441, 0.03466, 0.8383, 0.3484, 0.7779, 0.523, 0.474, 0.4657, 0.7473, -0.264, 0.8488, 0.4581, -0.4181, 0.1181, 0.9007, 0.4279, -0.1329, 0.894, 0.4935, 0.6118, 0.6183, 0.08818, 0.1601, 0.9832, 0.5399, -0.3437, 0.7684, 0.7285, 0.02299, 0.6847, -0.8281, 0.5345, -0.1692, -0.6876, 0.6574, -0.3083, -0.7514, 0.4755, -0.4575, -0.8659, 0.339, -0.3679, -0.7656, 0.5849, -0.2679, -0.8964, 0.36, -0.2584, -0.9477, 0.3109, -0.07273, -0.7454, 0.6598, -0.09532, 0.9182, -0.1869, 0.3491, 0.8221, 0.2007, 0.5328, 0.6712, 0.008217, 0.7412, 0.7844, -0.3573, 0.507, 0.9054, -0.1131, 0.4092, 0.7323, -0.02692, 0.6804, 0.7057, -0.3819, 0.5968, 0.8353, -0.4407, 0.3288, 0.7476, -0.447, 0.4913, 0.7801, -0.5925, 0.2009, 0.9297, -0.3204, 0.1814, 0.8527, -0.1891, 0.487, 0.7346, -0.6211, 0.2733, 0.8855, -0.4645, -0.01511, 0.9699, -0.1243, 0.2092, 0.8532, -0.3626, 0.3749, 0.9888, -0.09895, 0.1118, 0.9221, -0.1797, 0.3426, 0.8161, -0.4641, 0.3445, 0.8249, -0.5503, 0.1293, 0.9682, -0.2494, -0.01786, 0.9683, -0.1504, 0.1994, 0.8654, -0.4205, 0.2726, 0.795, -0.5902, 0.1404, -0.7311, 0.5142, -0.4484, -0.8194, 0.223, -0.5281, -0.9369, 0.2565, -0.2376, -0.8002, 0.5823, -0.1436, -0.8837, 0.08588, 0.4601, -0.6596, 0.7477, -0.07677, -0.9159, 0.3334, -0.2236, -1.0, 0.001895, 0.006992, 0.08811, 0.961, 0.262, -0.6434, 0.7131, -0.2785, -0.9671, 0.2449, -0.06897, -0.8168, 0.1523, 0.5564, 0.4006, 0.1003, 0.9107, 0.5019, 0.8085, 0.3073, -0.7552, 0.6531, -0.05647, -0.8667, 0.01387, 0.4987, -0.6402, 0.2092, -0.7392, -0.2493, 0.2996, -0.9209, -0.4239, -0.07294, -0.9028, -0.7811, -0.02697, -0.6238, -0.5401, 0.3087, -0.783, -0.4803, 0.05589, -0.8753, -0.8122, -0.08728, -0.5768, -0.7965, 0.1374, -0.5888, 0.6944, 0.2829, -0.6616, 0.9957, 0.03115, -0.08695, 0.8896, -0.4512, 0.07053, 0.1876, -0.5736, -0.7974, 0.2892, -0.2279, 0.9297, 0.6866, -0.1338, 0.7146, 0.8191, 0.1721, 0.5473, 0.5773, 0.3702, 0.7278, 0.5394, -0.1461, 0.8293, 0.816, -0.2188, 0.535, 0.924, 0.03287, 0.3809, 0.766, 0.2158, 0.6055, 0.7071, 0.1652, 0.6875, 0.5922, 0.7417, 0.315, -0.6964, 0.6523, 0.2991, -0.1963, -0.09431, 0.976, 0.2957, -0.163, 0.9413, 0.6347, -0.1351, 0.7608, 0.7793, 0.1309, 0.6128, 0.5818, 0.2978, 0.7569, 0.8799, 0.06514, -0.4707, 0.1671, -0.6885, -0.7057, -0.5422, -0.0303, -0.8397, 0.1703, 0.392, -0.9041, -0.1797, 0.1983, -0.9635, 0.6605, 0.04559, -0.7494, 0.1727, -0.6718, -0.7203, -0.5874, -0.2269, -0.7768, -0.06522, 0.3542, -0.9329, -0.1706, -0.346, -0.9226, -0.7813, -0.2008, -0.591, -0.6448, 0.1657, -0.7462, 0.9795, -0.1929, 0.05794, 0.9959, 0.03805, 0.08175, 0.9497, -0.02805, 0.3118, 0.9169, -0.2239, 0.3304, 0.9921, -0.07405, 0.1015, 0.9283, -0.2882, 0.235, 0.8894, -0.4423, 0.1155, 0.9907, -0.1065, -0.08488, -0.8458, 0.3504, -0.4024, -0.5556, 0.4006, -0.7286, -0.6274, 0.0906, -0.7734, -0.9033, 0.08913, -0.4196, -0.7999, 0.3511, -0.4867, -0.6805, 0.1438, -0.7185, -0.885, -0.02258, -0.4651, -0.9561, 0.1682, -0.24, -0.9352, 0.02384, -0.3534, -0.9925, 0.1133, -0.04482, -0.9075, 0.3706, -0.1977, -0.8321, 0.2355, -0.5022, -0.9962, 0.03086, -0.08104, -0.9311, 0.3616, 0.04861, -0.8082, 0.4891, -0.328, -0.9257, 0.1991, -0.3217, -0.7825, 0.5642, -0.2633, -0.8421, 0.3602, -0.4014, -0.9621, 0.1347, -0.2373, -0.9792, 0.2022, -0.01592, -0.8418, 0.5345, -0.075, -0.8227, 0.4789, -0.3064, -0.9509, 0.2276, -0.2098, -0.9879, 0.155, 0.00139, 0.9599, 0.001932, 0.2803, 0.841, -0.1743, 0.5122, 0.8814, -0.3816, 0.2783, 0.9869, -0.1611, 0.006437, 0.3473, -0.0564, -0.936, -0.07697, 0.08069, -0.9938, 0.2319, 0.3765, -0.8969, 0.3473, -0.0564, -0.936, 0.003045, -0.3462, -0.9382, -0.07697, 0.08069, -0.9938, 0.3473, -0.0564, -0.936, 0.3923, -0.4778, -0.786, 0.003045, -0.3462, -0.9382, 0.3473, -0.0564, -0.936, 0.7015, -0.1822, -0.689, 0.3923, -0.4778, -0.786, 0.3473, -0.0564, -0.936, 0.621, 0.2449, -0.7445, 0.7015, -0.1822, -0.689, 0.3473, -0.0564, -0.936, 0.2319, 0.3765, -0.8969, 0.621, 0.2449, -0.7445, 0.04975, 0.906, 0.4203, -0.3011, 0.7171, 0.6286, 0.1044, 0.629, 0.7704, 0.04975, 0.906, 0.4203, -0.3609, 0.9022, 0.2363, -0.3011, 0.7171, 0.6286, 0.04975, 0.906, 0.4203, -0.01526, 0.9998, -0.01461, -0.3609, 0.9022, 0.2363, 0.04975, 0.906, 0.4203, 0.3905, 0.9118, 0.1268, -0.01526, 0.9998, -0.01461, 0.04975, 0.906, 0.4203, 0.4501, 0.7264, 0.5193, 0.3905, 0.9118, 0.1268, 0.04975, 0.906, 0.4203, 0.1044, 0.629, 0.7704, 0.4501, 0.7264, 0.5193, 0.002287, 0.02149, -0.9998, -0.3488, -0.243, -0.9051, -0.4006, 0.1924, -0.8958, 0.002287, 0.02149, -0.9998, 0.05338, -0.4161, -0.9078, -0.3488, -0.243, -0.9051, 0.002287, 0.02149, -0.9998, 0.4044, -0.154, -0.9015, 0.05338, -0.4161, -0.9078, 0.002287, 0.02149, -0.9998, 0.3531, 0.2816, -0.8922, 0.4044, -0.154, -0.9015, 0.002287, 0.02149, -0.9998, -0.0495, 0.4545, -0.8894, 0.3531, 0.2816, -0.8922, 0.002287, 0.02149, -0.9998, -0.4006, 0.1924, -0.8958, -0.0495, 0.4545, -0.8894, 0.7879, 0.289, -0.5438, 0.8156, -0.1596, -0.5562, 0.5473, 0.04572, -0.8357, 0.7879, 0.289, -0.5438, 0.9763, 0.054, -0.2094, 0.8156, -0.1596, -0.5562, 0.7879, 0.289, -0.5438, 0.8693, 0.4735, -0.1419, 0.9763, 0.054, -0.2094, 0.7879, 0.289, -0.5438, 0.6009, 0.6793, -0.4213, 0.8693, 0.4735, -0.1419, 0.7879, 0.289, -0.5438, 0.4401, 0.4652, -0.7681, 0.6009, 0.6793, -0.4213, 0.7879, 0.289, -0.5438, 0.5473, 0.04572, -0.8357, 0.4401, 0.4652, -0.7681, 0.7594, 0.2749, 0.5896, 0.6539, -0.1337, 0.7446, 0.9141, -0.09906, 0.3933, 0.7594, 0.2749, 0.5896, 0.4225, 0.212, 0.8812, 0.6539, -0.1337, 0.7446, 0.7594, 0.2749, 0.5896, 0.4512, 0.593, 0.6669, 0.4225, 0.212, 0.8812, 0.7594, 0.2749, 0.5896, 0.7113, 0.6281, 0.3154, 0.4512, 0.593, 0.6669, 0.7594, 0.2749, 0.5896, 0.9426, 0.282, 0.1788, 0.7113, 0.6281, 0.3154, 0.7594, 0.2749, 0.5896, 0.9141, -0.09906, 0.3933, 0.9426, 0.282, 0.1788, -0.08684, 0.7971, 0.5975, -0.2869, 0.4712, 0.8341, 0.1499, 0.5082, 0.8481, -0.08684, 0.7971, 0.5975, -0.5147, 0.6791, 0.5233, -0.2869, 0.4712, 0.8341, -0.08684, 0.7971, 0.5975, -0.3061, 0.9247, 0.2264, -0.5147, 0.6791, 0.5233, -0.08684, 0.7971, 0.5975, 0.1307, 0.9619, 0.24, -0.3061, 0.9247, 0.2264, -0.08684, 0.7971, 0.5975, 0.3585, 0.7536, 0.551, 0.1307, 0.9619, 0.24, -0.08684, 0.7971, 0.5975, 0.1499, 0.5082, 0.8481, 0.3585, 0.7536, 0.551, -0.292, 0.6169, 0.7309, -0.1452, 0.2562, 0.9557, 0.1448, 0.5553, 0.8189, -0.292, 0.6169, 0.7309, -0.5521, 0.2551, 0.7938, -0.1452, 0.2562, 0.9557, -0.292, 0.6169, 0.7309, -0.6696, 0.5534, 0.4953, -0.5521, 0.2551, 0.7938, -0.292, 0.6169, 0.7309, -0.3799, 0.8529, 0.3583, -0.6696, 0.5534, 0.4953, -0.292, 0.6169, 0.7309, 0.02729, 0.8536, 0.5202, -0.3799, 0.8529, 0.3583, -0.292, 0.6169, 0.7309, 0.1448, 0.5553, 0.8189, 0.02729, 0.8536, 0.5202, -0.2982, 0.5506, 0.7797, -0.4465, 0.1391, 0.8839, -0.02941, 0.2439, 0.9693, -0.2982, 0.5506, 0.7797, -0.6851, 0.3897, 0.6155, -0.4465, 0.1391, 0.8839, -0.2982, 0.5506, 0.7797, -0.5069, 0.7457, 0.4325, -0.6851, 0.3897, 0.6155, -0.2982, 0.5506, 0.7797, -0.08968, 0.8509, 0.5177, -0.5069, 0.7457, 0.4325, -0.2982, 0.5506, 0.7797, 0.1489, 0.5998, 0.7862, -0.08968, 0.8509, 0.5177, -0.2982, 0.5506, 0.7797, -0.02941, 0.2439, 0.9693, 0.1489, 0.5998, 0.7862, -0.1871, 0.9258, -0.3285, -0.5707, 0.8119, -0.1234, -0.2371, 0.9645, 0.1168, -0.1871, 0.9258, -0.3285, -0.502, 0.6794, -0.5351, -0.5707, 0.8119, -0.1234, -0.1871, 0.9258, -0.3285, -0.09964, 0.6999, -0.7073, -0.502, 0.6794, -0.5351, -0.1871, 0.9258, -0.3285, 0.2344, 0.8524, -0.4673, -0.09964, 0.6999, -0.7073, -0.1871, 0.9258, -0.3285, 0.1654, 0.9847, -0.05533, 0.2344, 0.8524, -0.4673, -0.1871, 0.9258, -0.3285, -0.2371, 0.9645, 0.1168, 0.1654, 0.9847, -0.05533, 0.4574, 0.2994, -0.8373, 0.1114, 0.05762, -0.9921, 0.04579, 0.476, -0.8783, 0.4574, 0.2994, -0.8373, 0.4763, -0.1493, -0.8665, 0.1114, 0.05762, -0.9921, 0.4574, 0.2994, -0.8373, 0.7763, 0.06214, -0.6272, 0.4763, -0.1493, -0.8665, 0.4574, 0.2994, -0.8373, 0.7111, 0.4806, -0.5131, 0.7763, 0.06214, -0.6272, 0.4574, 0.2994, -0.8373, 0.3458, 0.6873, -0.6388, 0.7111, 0.4806, -0.5131, 0.4574, 0.2994, -0.8373, 0.04579, 0.476, -0.8783, 0.3458, 0.6873, -0.6388, 0.4956, 0.1452, -0.8563, 0.1221, -0.06629, -0.9903, 0.1101, 0.367, -0.9237, 0.4956, 0.1452, -0.8563, 0.4569, -0.3028, -0.8364, 0.1221, -0.06629, -0.9903, 0.4956, 0.1452, -0.8563, 0.7806, -0.1061, -0.616, 0.4569, -0.3028, -0.8364, 0.4956, 0.1452, -0.8563, 0.769, 0.3272, -0.5492, 0.7806, -0.1061, -0.616, 0.4956, 0.1452, -0.8563, 0.4337, 0.5635, -0.7031, 0.769, 0.3272, -0.5492, 0.4956, 0.1452, -0.8563, 0.1101, 0.367, -0.9237, 0.4337, 0.5635, -0.7031, 0.6942, -0.08502, -0.7147, 0.4323, -0.4436, -0.7851, 0.3113, -0.05521, -0.9487, 0.6942, -0.08502, -0.7147, 0.7446, -0.465, -0.4789, 0.4323, -0.4436, -0.7851, 0.6942, -0.08502, -0.7147, 0.9366, -0.09794, -0.3363, 0.7446, -0.465, -0.4789, 0.6942, -0.08502, -0.7147, 0.8159, 0.2908, -0.4997, 0.9366, -0.09794, -0.3363, 0.6942, -0.08502, -0.7147, 0.5032, 0.3119, -0.8059, 0.8159, 0.2908, -0.4997, 0.6942, -0.08502, -0.7147, 0.3113, -0.05521, -0.9487, 0.5032, 0.3119, -0.8059, 0.5143, 0.6757, -0.5281, 0.4263, 0.356, -0.8316, 0.1201, 0.6574, -0.7439, 0.5143, 0.6757, -0.5281, 0.7681, 0.3057, -0.5626, 0.4263, 0.356, -0.8316, 0.5143, 0.6757, -0.5281, 0.8045, 0.5572, -0.2057, 0.7681, 0.3057, -0.5626, 0.5143, 0.6757, -0.5281, 0.4985, 0.8589, -0.1176, 0.8045, 0.5572, -0.2057, 0.5143, 0.6757, -0.5281, 0.1564, 0.9088, -0.3868, 0.4985, 0.8589, -0.1176, 0.5143, 0.6757, -0.5281, 0.1201, 0.6574, -0.7439, 0.1564, 0.9088, -0.3868, 0.2596, 0.8516, -0.4553, 0.1472, 0.5837, -0.7985, -0.1688, 0.7963, -0.581, 0.2596, 0.8516, -0.4553, 0.5489, 0.5528, -0.6271, 0.1472, 0.5837, -0.7985, 0.2596, 0.8516, -0.4553, 0.6353, 0.7347, -0.238, 0.5489, 0.5528, -0.6271, 0.2596, 0.8516, -0.4553, 0.3196, 0.9473, -0.02001, 0.6353, 0.7347, -0.238, 0.2596, 0.8516, -0.4553, -0.08236, 0.978, -0.1917, 0.3196, 0.9473, -0.02001, 0.2596, 0.8516, -0.4553, -0.1688, 0.7963, -0.581, -0.08236, 0.978, -0.1917, 0.3053, -0.5591, -0.7708, -0.08796, -0.7465, -0.6596, -0.08567, -0.391, -0.9164, 0.3053, -0.5591, -0.7708, 0.2717, -0.8579, -0.436, -0.08796, -0.7465, -0.6596, 0.3053, -0.5591, -0.7708, 0.6343, -0.6143, -0.4694, 0.2717, -0.8579, -0.436, 0.3053, -0.5591, -0.7708, 0.637, -0.2587, -0.7262, 0.6343, -0.6143, -0.4694, 0.3053, -0.5591, -0.7708, 0.2769, -0.1473, -0.9495, 0.637, -0.2587, -0.7262, 0.3053, -0.5591, -0.7708, -0.08567, -0.391, -0.9164, 0.2769, -0.1473, -0.9495, 0.2562, -0.5414, -0.8008, -0.1894, -0.5977, -0.7791, -0.0285, -0.2377, -0.9709, 0.2562, -0.5414, -0.8008, 0.06901, -0.8465, -0.5279, -0.1894, -0.5977, -0.7791, 0.2562, -0.5414, -0.8008, 0.4888, -0.7358, -0.4687, 0.06901, -0.8465, -0.5279, 0.2562, -0.5414, -0.8008, 0.6501, -0.3758, -0.6604, 0.4888, -0.7358, -0.4687, 0.2562, -0.5414, -0.8008, 0.3913, -0.1269, -0.9115, 0.6501, -0.3758, -0.6604, 0.2562, -0.5414, -0.8008, -0.0285, -0.2377, -0.9709, 0.3913, -0.1269, -0.9115, -0.6875, 0.07313, -0.7225, -0.8631, 0.3203, -0.3904, -0.5646, 0.5007, -0.6562, -0.6875, 0.07313, -0.7225, -0.9165, -0.1143, -0.3834, -0.8631, 0.3203, -0.3904, -0.6875, 0.07313, -0.7225, -0.6716, -0.369, -0.6425, -0.9165, -0.1143, -0.3834, -0.6875, 0.07313, -0.7225, -0.3729, -0.189, -0.9084, -0.6716, -0.369, -0.6425, -0.6875, 0.07313, -0.7225, -0.3195, 0.2459, -0.9151, -0.3729, -0.189, -0.9084, -0.6875, 0.07313, -0.7225, -0.5646, 0.5007, -0.6562, -0.3195, 0.2459, -0.9151, 0.3053, -0.5591, -0.7708, -0.08796, -0.7465, -0.6596, -0.08567, -0.391, -0.9164, 0.3053, -0.5591, -0.7708, 0.2717, -0.8579, -0.436, -0.08796, -0.7465, -0.6596, 0.3053, -0.5591, -0.7708, 0.6343, -0.6143, -0.4694, 0.2717, -0.8579, -0.436, 0.3053, -0.5591, -0.7708, 0.637, -0.2587, -0.7262, 0.6343, -0.6143, -0.4694, 0.3053, -0.5591, -0.7708, 0.2769, -0.1473, -0.9495, 0.637, -0.2587, -0.7262, 0.3053, -0.5591, -0.7708, -0.08567, -0.391, -0.9164, 0.2769, -0.1473, -0.9495, 0.3053, -0.5591, -0.7708, -0.08796, -0.7465, -0.6596, -0.08567, -0.391, -0.9164, 0.3053, -0.5591, -0.7708, 0.2717, -0.8579, -0.436, -0.08796, -0.7465, -0.6596, 0.3053, -0.5591, -0.7708, 0.6343, -0.6143, -0.4694, 0.2717, -0.8579, -0.436, 0.3053, -0.5591, -0.7708, 0.637, -0.2587, -0.7262, 0.6343, -0.6143, -0.4694, 0.3053, -0.5591, -0.7708, 0.2769, -0.1473, -0.9495, 0.637, -0.2587, -0.7262, 0.3053, -0.5591, -0.7708, -0.08567, -0.391, -0.9164, 0.2769, -0.1473, -0.9495, -0.3595, 0.41, 0.8383, -0.4629, -0.02499, 0.886, -0.05996, 0.1117, 0.9919, -0.3595, 0.41, 0.8383, -0.726, 0.2314, 0.6476, -0.4629, -0.02499, 0.886, -0.3595, 0.41, 0.8383, -0.5865, 0.625, 0.5152, -0.726, 0.2314, 0.6476, -0.3595, 0.41, 0.8383, -0.1835, 0.7621, 0.6209, -0.5865, 0.625, 0.5152, -0.3595, 0.41, 0.8383, 0.07961, 0.5053, 0.8593, -0.1835, 0.7621, 0.6209, -0.3595, 0.41, 0.8383, -0.05996, 0.1117, 0.9919, 0.07961, 0.5053, 0.8593, -0.52, 0.4168, 0.7456, -0.8308, 0.1753, 0.5282, -0.5713, -0.02373, 0.8204, -0.52, 0.4168, 0.7456, -0.7271, 0.5732, 0.3779, -0.8308, 0.1753, 0.5282, -0.52, 0.4168, 0.7456, -0.3638, 0.7729, 0.5199, -0.7271, 0.5732, 0.3779, -0.52, 0.4168, 0.7456, -0.104, 0.5742, 0.8121, -0.3638, 0.7729, 0.5199, -0.52, 0.4168, 0.7456, -0.208, 0.1759, 0.9622, -0.104, 0.5742, 0.8121, -0.52, 0.4168, 0.7456, -0.5713, -0.02373, 0.8204, -0.208, 0.1759, 0.9622])] * 3)])

# ---- objects
ob_bush_large_flowers = bpy.data.objects.new('Bush_Large_Flowers', me_plane_029)

# ---- transforms, parenting, visibility, modifiers, constraints
ob_bush_large_flowers.location = (0.0, 0.0, 0.0)
ob_bush_large_flowers.rotation_euler = (-1.256, -2.743, -2.748)
ob_bush_large_flowers.lineart.crease_threshold = 0.0

# ---- collection membership
col_collection_1.objects.link(ob_bush_large_flowers)

# ---- scene / render settings (as saved in the file)
scene.frame_start = 1; scene.frame_end = 250; scene.frame_set(0)
scene.render.engine = 'CYCLES'
scene.render.resolution_x = 1000
scene.render.resolution_y = 1000
scene.render.dither_intensity = 0.0
scene.cycles.samples = 200
scene.cycles.sampling_pattern = 'TABULATED_SOBOL'
scene.cycles.light_sampling_threshold = 0.0
scene.cycles.use_adaptive_sampling = False
scene.cycles.use_light_tree = False
scene.cycles.caustics_reflective = False
scene.cycles.caustics_refractive = False
scene.cycles.blur_glossy = 0.0
scene.cycles.max_bounces = 2
scene.cycles.pixel_filter_type = 'GAUSSIAN'
scene.cycles.sample_clamp_indirect = 0.0
scene.view_settings.view_transform = 'Standard'
bpy.context.view_layer.update()

# ---- added for rendering (the .blend has no active camera): camera
cam_auto = bpy.data.cameras.new('AutoCamera')
cam_auto.lens = 50.0
cam_auto.sensor_width = 36.0
cam_auto.clip_end = 1000.0
ob_auto_camera = bpy.data.objects.new('AutoCamera', cam_auto)
scene.collection.objects.link(ob_auto_camera)
ob_auto_camera.location = (4.12598, -4.91194, 3.71015)
ob_auto_camera.rotation_euler = (1.09748, -7.21219e-08, 0.694738)
scene.camera = ob_auto_camera
bpy.context.view_layer.update()
